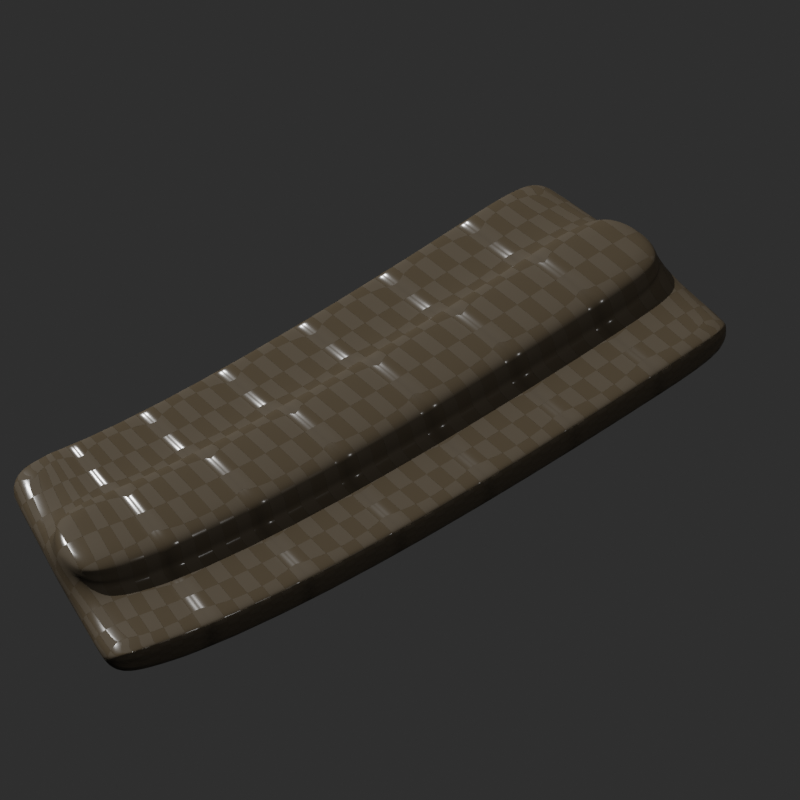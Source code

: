 # Source: bandoleer-item.blend  (saved by Blender 3.2.14; exported with 4.5.12 LTS)
import bpy
from mathutils import Matrix  # noqa: F401  (used for matrix-valued properties, if any)

bpy.ops.wm.read_factory_settings(use_empty=True)
scene = bpy.context.scene
scene.name = 'Scene'

# ---- collections
col_collection = bpy.data.collections.new('Collection'); scene.collection.children.link(col_collection)

# ---- images (referenced by path relative to the original .blend; pixels are not part of the script)
import os
ASSET_DIR = os.environ.get("B2B_ASSET_DIR", "")  # directory of the original .blend (textures are referenced by path, not embedded)
HERE = os.path.dirname(os.path.abspath(__file__))  # packed textures are extracted next to this script under _unpacked/

def load_image(name, relpath, width, height, colorspace="sRGB"):
    """Load a texture the original file referenced (path relative to the .blend, or extracted next to this script)."""
    p = next((c for c in (os.path.join(HERE, relpath), os.path.join(ASSET_DIR, relpath)) if relpath and os.path.exists(c)), "")
    if p:
        img = bpy.data.images.load(p, check_existing=True)
        img.name = name
    else:  # same state as the original file: an image datablock whose file is absent (Cycles renders it pink)
        img = bpy.data.images.new(name, width, height)
        img.source = "FILE"
        img.filepath = "//" + (relpath or name)
    img.colorspace_settings.name = colorspace
    return img
img_texturescom_ground_soil3_3x3_512_albedo_tif = load_image('TexturesCom_Ground_Soil3_3x3_512_albedo.tif', 'TexturesCom_Ground_Soil3_3x3_512_albedo.tif', 1024, 1024, 'sRGB')
img_texturescom_ground_soil3_3x3_512_normal_tif = load_image('TexturesCom_Ground_Soil3_3x3_512_normal.tif', 'TexturesCom_Ground_Soil3_3x3_512_normal.tif', 1024, 1024, 'sRGB')
img_texturescom_ground_soil3_3x3_512_height_tif = load_image('TexturesCom_Ground_Soil3_3x3_512_height.tif', 'TexturesCom_Ground_Soil3_3x3_512_height.tif', 1024, 1024, 'sRGB')
img_texturescom_ground_soil3_3x3_512_roughness_tif = load_image('TexturesCom_Ground_Soil3_3x3_512_roughness.tif', 'TexturesCom_Ground_Soil3_3x3_512_roughness.tif', 1024, 1024, 'sRGB')
img_texturescom_ground_soil3_3x3_512_ao_tif = load_image('TexturesCom_Ground_Soil3_3x3_512_ao.tif', 'TexturesCom_Ground_Soil3_3x3_512_ao.tif', 1024, 1024, 'sRGB')

# ---- materials (node trees are filled in below, after node groups)
mat_bullet = bpy.data.materials.new('bullet')
mat_bullet.use_transparent_shadow = False
mat_casing = bpy.data.materials.new('casing')
mat_casing.use_transparent_shadow = False
mat_cloth = bpy.data.materials.new('cloth')
mat_cloth.use_transparent_shadow = False
mat_ground = bpy.data.materials.new('ground')
mat_ground.surface_render_method = 'BLENDED'
mat_ground.blend_method = 'BLEND'
mat_ground.use_backface_culling = True
mat_ground.use_transparent_shadow = False
mat_material_001 = bpy.data.materials.new('Material.001')
mat_material_001.use_backface_culling = True
mat_earth = bpy.data.materials.new('earth')
mat_earth.use_transparent_shadow = False

# ---- node groups
ng_auto_smooth = bpy.data.node_groups.new('Auto Smooth', 'GeometryNodeTree')
_s = ng_auto_smooth.interface.new_socket(name='Geometry', in_out='OUTPUT', socket_type='NodeSocketGeometry')
_s = ng_auto_smooth.interface.new_socket(name='Geometry', in_out='INPUT', socket_type='NodeSocketGeometry')
_s = ng_auto_smooth.interface.new_socket(name='Angle', in_out='INPUT', socket_type='NodeSocketFloat')
_s.subtype = 'ANGLE'
_s.min_value = 0.0
_s.max_value = 3.142
ng_auto_smooth.is_modifier = True
_N = ng_auto_smooth.nodes; _L = ng_auto_smooth.links
n0 = _N.new('NodeGroupOutput'); n0.name = 'Group Output'; n0.location = (480, -100)
n1 = _N.new('NodeGroupInput'); n1.name = 'Group Input'; n1.location = (-420, -300)
n2 = _N.new('NodeGroupInput'); n2.name = 'Group Input.001'; n2.location = (-60, -100)
n3 = _N.new('GeometryNodeSetShadeSmooth'); n3.name = 'Set Shade Smooth'; n3.location = (120, -100)
n3.domain = 'EDGE'
n4 = _N.new('GeometryNodeSetShadeSmooth'); n4.name = 'Set Shade Smooth.001'; n4.location = (300, -100)
n5 = _N.new('GeometryNodeInputMeshEdgeAngle'); n5.name = 'Edge Angle'; n5.location = (-420, -220)
n6 = _N.new('GeometryNodeInputEdgeSmooth'); n6.name = 'Is Edge Smooth'; n6.location = (-60, -160)
n7 = _N.new('GeometryNodeInputShadeSmooth'); n7.name = 'Is Face Smooth'; n7.location = (-240, -340)
n8 = _N.new('FunctionNodeBooleanMath'); n8.name = 'Boolean Math'; n8.location = (-60, -220)
n9 = _N.new('FunctionNodeCompare'); n9.name = 'Compare'; n9.location = (-240, -180)
n9.operation = 'LESS_EQUAL'
_L.new(n5.outputs[0], n9.inputs[0])
_L.new(n4.outputs[0], n0.inputs[0])
_L.new(n1.outputs[1], n9.inputs[1])
_L.new(n9.outputs[0], n8.inputs[0])
_L.new(n7.outputs[0], n8.inputs[1])
_L.new(n2.outputs[0], n3.inputs[0])
_L.new(n6.outputs[0], n3.inputs[1])
_L.new(n3.outputs[0], n4.inputs[0])
_L.new(n8.outputs[0], n3.inputs[2])
n0.is_active_output = True

# ---- material node trees
mat_bullet.use_nodes = True; mat_bullet.node_tree.nodes.clear()
_N = mat_bullet.node_tree.nodes; _L = mat_bullet.node_tree.links
n0 = _N.new('ShaderNodeBsdfPrincipled'); n0.name = 'Principled BSDF'; n0.location = (10, 300)
n0.distribution = 'GGX'
n0.subsurface_method = 'RANDOM_WALK_SKIN'
n0.inputs[1].default_value = 1.0
n0.inputs[3].default_value = 1.45
n0.inputs[13].default_value = 0.5227
n0.inputs[27].default_value = (0.0, 0.0, 0.0, 1.0)
n0.inputs[28].default_value = 1.0
n1 = _N.new('ShaderNodeOutputMaterial'); n1.name = 'Material Output'; n1.location = (300, 300)
n2 = _N.new('ShaderNodeTexNoise'); n2.name = 'Noise Texture'; n2.location = (-498, 58)
n2.inputs[2].default_value = 4.5
n2.inputs[3].default_value = 2.4
n2.inputs[4].default_value = 0.8333
n2.inputs[8].default_value = 0.6
n3 = _N.new('ShaderNodeRGB'); n3.name = 'RGB'; n3.location = (-355, 286)
n3.outputs[0].default_value = (0.5, 0.4196, 0.06082, 1.0)
n4 = _N.new('ShaderNodeValToRGB'); n4.name = 'ColorRamp'; n4.location = (-328, 47)
while len(n4.color_ramp.elements) > 1: n4.color_ramp.elements.remove(n4.color_ramp.elements[-1])
n4.color_ramp.elements[0].position = 0.3955; n4.color_ramp.elements[0].color = (0.0, 0.0, 0.0, 1.0)
_e = n4.color_ramp.elements.new(1.0); _e.color = (1.0, 1.0, 1.0, 1.0)
_L.new(n0.outputs[0], n1.inputs[0])
_L.new(n2.outputs[0], n4.inputs[0])
_L.new(n4.outputs[0], n0.inputs[2])
_L.new(n3.outputs[0], n0.inputs[0])
n1.is_active_output = True
mat_casing.use_nodes = True; mat_casing.node_tree.nodes.clear()
_N = mat_casing.node_tree.nodes; _L = mat_casing.node_tree.links
n0 = _N.new('ShaderNodeOutputMaterial'); n0.name = 'Material Output.001'; n0.location = (257, 283)
n1 = _N.new('ShaderNodeTexNoise'); n1.name = 'Noise Texture'; n1.location = (-910, 58)
n1.inputs[2].default_value = 4.5
n1.inputs[3].default_value = 1.3
n1.inputs[4].default_value = 0.8333
n1.inputs[8].default_value = -0.4
n2 = _N.new('ShaderNodeBsdfPrincipled'); n2.name = 'Principled BSDF.001'; n2.location = (-33, 283)
n2.distribution = 'GGX'
n2.subsurface_method = 'RANDOM_WALK_SKIN'
n2.inputs[1].default_value = 1.0
n2.inputs[3].default_value = 1.45
n2.inputs[13].default_value = 0.5227
n2.inputs[27].default_value = (0.0, 0.0, 0.0, 1.0)
n2.inputs[28].default_value = 1.0
n3 = _N.new('ShaderNodeValToRGB'); n3.name = 'ColorRamp'; n3.location = (-463, 27)
while len(n3.color_ramp.elements) > 1: n3.color_ramp.elements.remove(n3.color_ramp.elements[-1])
n3.color_ramp.elements[0].position = 0.3136; n3.color_ramp.elements[0].color = (0.0, 0.0, 0.0, 1.0)
_e = n3.color_ramp.elements.new(1.0); _e.color = (1.0, 1.0, 1.0, 1.0)
n4 = _N.new('ShaderNodeRGB'); n4.name = 'RGB'; n4.location = (-398, 269)
n4.outputs[0].default_value = (0.02198, 0.01669, 0.01804, 1.0)
_L.new(n2.outputs[0], n0.inputs[0])
_L.new(n1.outputs[0], n3.inputs[0])
_L.new(n3.outputs[0], n2.inputs[2])
_L.new(n4.outputs[0], n2.inputs[0])
n0.is_active_output = True
mat_cloth.use_nodes = True; mat_cloth.node_tree.nodes.clear()
_N = mat_cloth.node_tree.nodes; _L = mat_cloth.node_tree.links
n0 = _N.new('ShaderNodeOutputMaterial'); n0.name = 'Material Output'; n0.location = (323, 300)
n1 = _N.new('ShaderNodeNewGeometry'); n1.name = 'Geometry'; n1.location = (-868, 140)
n2 = _N.new('ShaderNodeUVMap'); n2.name = 'UV Map'; n2.location = (-897, 223)
n3 = _N.new('ShaderNodeVectorMath'); n3.name = 'Vector Math'; n3.location = (-651, 155)
n3.operation = 'MULTIPLY'
n3.inputs[1].default_value = (89.6, 64.7, 210.9)
n4 = _N.new('ShaderNodeTexChecker'); n4.name = 'Checker Texture'; n4.location = (-460, 167)
n4.inputs[3].default_value = 0.4
n5 = _N.new('ShaderNodeValToRGB'); n5.name = 'ColorRamp'; n5.location = (-494, -62)
while len(n5.color_ramp.elements) > 1: n5.color_ramp.elements.remove(n5.color_ramp.elements[-1])
n5.color_ramp.elements[0].position = 0.0; n5.color_ramp.elements[0].color = (0.0, 0.0, 0.0, 1.0)
_e = n5.color_ramp.elements.new(1.0); _e.color = (1.0, 1.0, 1.0, 1.0)
n6 = _N.new('ShaderNodeDisplacement'); n6.name = 'Displacement'; n6.location = (-176, -171)
n6.inputs[1].default_value = 0.01
n7 = _N.new('ShaderNodeBsdfPrincipled'); n7.name = 'Principled BSDF'; n7.location = (33, 300)
n7.distribution = 'GGX'
n7.subsurface_method = 'RANDOM_WALK_SKIN'
n7.inputs[3].default_value = 1.45
n7.inputs[13].default_value = 0.09091
n7.inputs[27].default_value = (0.0, 0.0, 0.0, 1.0)
n7.inputs[28].default_value = 1.0
n8 = _N.new('ShaderNodeRGB'); n8.name = 'RGB'; n8.location = (-238, 310)
n8.outputs[0].default_value = (0.02198, 0.01687, 0.01079, 1.0)
_L.new(n7.outputs[0], n0.inputs[0])
_L.new(n3.outputs[0], n4.inputs[0])
_L.new(n2.outputs[0], n3.inputs[0])
_L.new(n4.outputs[0], n5.inputs[0])
_L.new(n5.outputs[0], n7.inputs[2])
_L.new(n5.outputs[0], n6.inputs[0])
_L.new(n6.outputs[0], n0.inputs[2])
_L.new(n8.outputs[0], n7.inputs[0])
n0.is_active_output = True
mat_ground.use_nodes = True; mat_ground.node_tree.nodes.clear()
_N = mat_ground.node_tree.nodes; _L = mat_ground.node_tree.links
n0 = _N.new('ShaderNodeOutputMaterial'); n0.name = 'Material Output'; n0.location = (300, 300)
n1 = _N.new('ShaderNodeMixShader'); n1.name = 'Mix Shader'; n1.location = (75, 239)
n2 = _N.new('ShaderNodeBsdfTransparent'); n2.name = 'Transparent BSDF'; n2.location = (-137, 13)
n3 = _N.new('ShaderNodeValToRGB'); n3.name = 'ColorRamp'; n3.location = (-420, 266)
while len(n3.color_ramp.elements) > 1: n3.color_ramp.elements.remove(n3.color_ramp.elements[-1])
n3.color_ramp.elements[0].position = 0.0; n3.color_ramp.elements[0].color = (0.0, 0.0, 0.0, 1.0)
_e = n3.color_ramp.elements.new(1.0); _e.color = (1.0, 1.0, 1.0, 1.0)
n4 = _N.new('ShaderNodeRGBToBW'); n4.name = 'RGB to BW'; n4.location = (-653, 138)
n5 = _N.new('ShaderNodeShaderToRGB'); n5.name = 'Shader to RGB'; n5.location = (-856, 93)
n6 = _N.new('ShaderNodeBsdfDiffuse'); n6.name = 'Diffuse BSDF'; n6.location = (-146, 155)
n6.inputs[0].default_value = (0.0, 0.0, 0.0, 1.0)
n7 = _N.new('ShaderNodeBsdfDiffuse'); n7.name = 'Diffuse BSDF.001'; n7.location = (-1111, 148)
_L.new(n1.outputs[0], n0.inputs[0])
_L.new(n2.outputs[0], n1.inputs[2])
_L.new(n6.outputs[0], n1.inputs[1])
_L.new(n3.outputs[0], n1.inputs[0])
_L.new(n4.outputs[0], n3.inputs[0])
_L.new(n5.outputs[0], n4.inputs[0])
_L.new(n7.outputs[0], n5.inputs[0])
n0.is_active_output = True
mat_material_001.use_nodes = True; mat_material_001.node_tree.nodes.clear()
_N = mat_material_001.node_tree.nodes; _L = mat_material_001.node_tree.links
n0 = _N.new('ShaderNodeOutputMaterial'); n0.name = 'Material Output'; n0.location = (300, 300)
n0.target = 'CYCLES'
n1 = _N.new('ShaderNodeBsdfTransparent'); n1.name = 'Transparent BSDF'; n1.location = (10, 300)
n1.inputs[0].default_value = (1.0, 1.0, 1.0, 0.0)
n2 = _N.new('ShaderNodeOutputMaterial'); n2.name = 'Material Output.001'; n2.location = (0, 0)
n2.target = 'EEVEE'
n3 = _N.new('ShaderNodeMixShader'); n3.name = 'Mix Shader'; n3.location = (0, 0)
n3.label = 'Disable Shadow'
n3.hide = True
n4 = _N.new('ShaderNodeLightPath'); n4.name = 'Light Path'; n4.location = (0, 0)
n4.hide = True
n5 = _N.new('ShaderNodeBsdfTransparent'); n5.name = 'Transparent BSDF.001'; n5.location = (0, 0)
n5.hide = True
_L.new(n1.outputs[0], n0.inputs[0])
_L.new(n1.outputs[0], n3.inputs[1])
_L.new(n3.outputs[0], n2.inputs[0])
_L.new(n4.outputs[1], n3.inputs[0])
_L.new(n5.outputs[0], n3.inputs[2])
n0.is_active_output = True
mat_earth.use_nodes = True; mat_earth.node_tree.nodes.clear()
_N = mat_earth.node_tree.nodes; _L = mat_earth.node_tree.links
n0 = _N.new('ShaderNodeBsdfPrincipled'); n0.name = 'Principled BSDF'; n0.location = (10, 300)
n0.distribution = 'GGX'
n0.subsurface_method = 'RANDOM_WALK_SKIN'
n0.inputs[3].default_value = 1.45
n0.inputs[27].default_value = (0.0, 0.0, 0.0, 1.0)
n0.inputs[28].default_value = 1.0
n1 = _N.new('ShaderNodeOutputMaterial'); n1.name = 'Material Output'; n1.location = (300, 300)
n2 = _N.new('ShaderNodeTexImage'); n2.name = 'Image Texture'; n2.location = (-797, 225)
n2.image = img_texturescom_ground_soil3_3x3_512_albedo_tif
n3 = _N.new('ShaderNodeTexImage'); n3.name = 'Image Texture.001'; n3.location = (-474, -283)
n3.image = img_texturescom_ground_soil3_3x3_512_normal_tif
n4 = _N.new('ShaderNodeTexImage'); n4.name = 'Image Texture.002'; n4.location = (-451, 33)
n4.image = img_texturescom_ground_soil3_3x3_512_height_tif
n5 = _N.new('ShaderNodeDisplacement'); n5.name = 'Displacement'; n5.location = (-160, 75)
n5.inputs[2].default_value = 1.0
n6 = _N.new('ShaderNodeTexImage'); n6.name = 'Image Texture.003'; n6.location = (-408, 136)
n6.image = img_texturescom_ground_soil3_3x3_512_roughness_tif
n7 = _N.new('ShaderNodeTexImage'); n7.name = 'Image Texture.004'; n7.location = (-822, -79)
n7.image = img_texturescom_ground_soil3_3x3_512_ao_tif
_L.new(n0.outputs[0], n1.inputs[0])
_L.new(n2.outputs[0], n0.inputs[0])
_L.new(n3.outputs[0], n0.inputs[5])
_L.new(n4.outputs[0], n5.inputs[0])
_L.new(n5.outputs[0], n1.inputs[2])
_L.new(n6.outputs[0], n0.inputs[2])
n1.is_active_output = True

# ---- world
world_world = bpy.data.worlds.new('World'); scene.world = world_world
world_world.use_nodes = True; world_world.node_tree.nodes.clear()
_N = world_world.node_tree.nodes; _L = world_world.node_tree.links
n0 = _N.new('ShaderNodeOutputWorld'); n0.name = 'World Output'; n0.location = (300, 300)
n1 = _N.new('ShaderNodeBackground'); n1.name = 'Background'; n1.location = (10, 300)
n1.inputs[0].default_value = (0.05088, 0.05088, 0.05088, 1.0)
_L.new(n1.outputs[0], n0.inputs[0])
n0.is_active_output = True
world_world.color = (0.05088, 0.05088, 0.05088)
world_world.use_sun_shadow = False
world_world.sun_shadow_jitter_overblur = 0.0

# ---- cameras
cam_camera = bpy.data.cameras.new('Camera')
cam_camera.type = 'ORTHO'
cam_camera.clip_end = 100.0
cam_camera.ortho_scale = 0.13

# ---- lights
light_light = bpy.data.lights.new('Light', 'POINT')
light_light.transmission_factor = 0.0
light_light.energy = 1000.0
light_light.shadow_soft_size = 0.1
light_light.shadow_maximum_resolution = 0.006
light_light.use_absolute_resolution = True
light_sun = bpy.data.lights.new('Sun', 'SUN')
light_sun.transmission_factor = 0.0
light_sun.angle = 0.0
light_sun.shadow_soft_size = 0.125

# ---- meshes
me_cylinder = bpy.data.meshes.new('Cylinder')
me_cylinder.from_pydata([(-0.002469, 0.005962, 0.01893), (0.001311, 0.001311, 0.03651), (-0.004563, 0.004563, 0.01893), (0.002092, 0.002092, 0.03384), (-0.005962, 0.00247, 0.01893), (0.002709, 0.002709, 0.03081), (-0.006453, -4.501e-12, 0.01893), (0.003087, 0.003087, 0.02779), (-0.005962, -0.002469, 0.01893), (0.004033, 0.00167, 0.02779), (-0.004563, -0.004563, 0.01893), (0.003539, 0.001466, 0.03081), (-0.002469, -0.005962, 0.01893), (0.002733, 0.001132, 0.03384), (-3.779e-10, -0.006453, 0.01893), (0.001713, 0.0007096, 0.03651), (0.002469, -0.005962, 0.01893), (-0.0007096, -0.001713, 0.03651), (0.004563, -0.004563, 0.01893), (-0.001132, -0.002733, 0.03384), (0.005962, -0.002469, 0.01893), (-0.001466, -0.003539, 0.03081), (0.006453, -3.635e-10, 0.01893), (-0.00167, -0.004033, 0.02779), (0.005962, 0.002469, 0.01893), (-0.003087, -0.003087, 0.02779), (0.004563, 0.004563, 0.01893), (-0.002709, -0.002709, 0.03081), (0.002469, 0.005962, 0.01893), (-0.002092, -0.002092, 0.03384), (1.862e-10, 0.006453, 0.01893), (-0.001311, -0.001311, 0.03651), (1.455e-10, 0.00762, 0.001219), (0.002916, 0.00704, 0.001219), (0.005388, 0.005388, 0.001219), (0.00704, 0.002916, 0.001219), (0.00762, -4.204e-10, 0.001219), (0.00704, -0.002916, 0.001219), (0.005388, -0.005388, 0.001219), (0.002916, -0.00704, 0.001219), (-5.206e-10, -0.00762, 0.001219), (-0.002916, -0.00704, 0.001219), (-0.005388, -0.005388, 0.001219), (-0.00704, -0.002916, 0.001219), (-0.00762, 3.556e-12, 0.001219), (-0.00704, 0.002916, 0.001219), (-0.005388, 0.005388, 0.001219), (-0.002916, 0.00704, 0.001219), (1.455e-10, 0.00762, 0.002753), (0.002916, 0.00704, 0.002753), (0.005388, 0.005388, 0.002753), (0.00704, 0.002916, 0.002753), (0.00762, -4.204e-10, 0.002753), (0.00704, -0.002916, 0.002753), (0.005388, -0.005388, 0.002753), (0.002916, -0.00704, 0.002753), (-5.206e-10, -0.00762, 0.002753), (-0.002916, -0.00704, 0.002753), (-0.005388, -0.005388, 0.002753), (-0.00704, -0.002916, 0.002753), (-0.00762, 3.556e-12, 0.002753), (-0.00704, 0.002916, 0.002753), (-0.005388, 0.005388, 0.002753), (-0.002916, 0.00704, 0.002753), (0.002667, 0.006438, 0.002688), (0.002667, 0.006438, 0.001284), (0.004927, 0.004927, 0.002688), (0.004927, 0.004927, 0.001284), (0.006438, 0.002667, 0.002688), (0.006438, 0.002667, 0.001284), (0.006968, -3.994e-10, 0.002688), (0.006968, -3.994e-10, 0.001284), (0.006438, -0.002667, 0.002688), (0.006438, -0.002667, 0.001284), (0.004927, -0.004927, 0.002688), (0.004927, -0.004927, 0.001284), (0.002667, -0.006438, 0.002688), (0.002667, -0.006438, 0.001284), (-4.363e-10, -0.006968, 0.002688), (-4.363e-10, -0.006968, 0.001284), (-0.002667, -0.006438, 0.002688), (-0.002667, -0.006438, 0.001284), (-0.004927, -0.004927, 0.002688), (-0.004927, -0.004927, 0.001284), (-0.006438, -0.002667, 0.002688), (-0.006438, -0.002667, 0.001284), (-0.006968, -1.169e-11, 0.002688), (-0.006968, -1.169e-11, 0.001284), (-0.006438, 0.002667, 0.002688), (-0.006438, 0.002667, 0.001284), (-0.004927, 0.004927, 0.002688), (-0.004927, 0.004927, 0.001284), (-0.002667, 0.006438, 0.002688), (-0.002667, 0.006438, 0.001284), (1.729e-10, 0.006968, 0.001284), (1.729e-10, 0.006968, 0.002688), (1.019e-10, 0.007237, -1.863e-09), (1.455e-10, 0.00762, 0.0003757), (0.002769, 0.006686, -1.863e-09), (0.002916, 0.00704, 0.0003757), (0.005117, 0.005117, -1.863e-09), (0.005388, 0.005388, 0.0003757), (0.006686, 0.002769, -1.863e-09), (0.00704, 0.002916, 0.0003757), (0.007237, -4.22e-10, -1.863e-09), (0.00762, -4.204e-10, 0.0003757), (0.006686, -0.002769, -1.863e-09), (0.00704, -0.002916, 0.0003757), (0.005117, -0.005117, -1.863e-09), (0.005388, -0.005388, 0.0003757), (0.002769, -0.006686, -1.863e-09), (0.002916, -0.00704, 0.0003757), (-4.802e-10, -0.007237, -1.863e-09), (-5.206e-10, -0.00762, 0.0003757), (-0.002769, -0.006686, -1.863e-09), (-0.002916, -0.00704, 0.0003757), (-0.005117, -0.005117, -1.863e-09), (-0.005388, -0.005388, 0.0003757), (-0.006686, -0.002769, -1.863e-09), (-0.00704, -0.002916, 0.0003757), (-0.007237, -2.183e-11, -1.863e-09), (-0.00762, 3.556e-12, 0.0003757), (-0.006686, 0.002769, -1.863e-09), (-0.00704, 0.002916, 0.0003757), (-0.005117, 0.005117, -1.863e-09), (-0.005388, 0.005388, 0.0003757), (-0.002769, 0.006686, -1.863e-09), (-0.002916, 0.00704, 0.0003757), (2.56e-10, 0.005796, 0.02023), (-0.002218, 0.005354, 0.02023), (-0.004098, 0.004098, 0.02023), (-0.005354, 0.002218, 0.02023), (-0.005796, -2.266e-11, 0.02023), (-0.005354, -0.002218, 0.02023), (-0.004098, -0.004098, 0.02023), (-0.002218, -0.005354, 0.02023), (-2.507e-10, -0.005796, 0.02023), (0.002218, -0.005354, 0.02023), (0.004098, -0.004098, 0.02023), (0.005354, -0.002218, 0.02023), (0.005796, -3.451e-10, 0.02023), (0.005354, 0.002218, 0.02023), (0.004098, 0.004098, 0.02023), (0.002218, 0.005354, 0.02023), (2.459e-10, 0.005375, 0.0235), (-0.002057, 0.004966, 0.0235), (-0.003801, 0.003801, 0.0235), (-0.004966, 0.002057, 0.0235), (-0.005375, -1.558e-11, 0.0235), (-0.004966, -0.002057, 0.0235), (-0.003801, -0.003801, 0.0235), (-0.002057, -0.004966, 0.0235), (-2.24e-10, -0.005375, 0.0235), (0.002057, -0.004966, 0.0235), (0.003801, -0.003801, 0.0235), (0.004966, -0.002057, 0.0235), (0.005375, -3.146e-10, 0.0235), (0.004966, 0.002057, 0.0235), (0.003801, 0.003801, 0.0235), (0.002057, 0.004966, 0.0235), (2.495e-10, 0.005058, 0.0235), (-0.001936, 0.004673, 0.0235), (-0.003577, 0.003577, 0.0235), (-0.004673, 0.001936, 0.0235), (-0.005058, -1.939e-11, 0.0235), (-0.004673, -0.001936, 0.0235), (-0.003577, -0.003577, 0.0235), (-0.001936, -0.004673, 0.0235), (-1.927e-10, -0.005058, 0.0235), (0.001936, -0.004673, 0.0235), (0.003577, -0.003577, 0.0235), (0.004673, -0.001936, 0.0235), (0.005058, -3.008e-10, 0.0235), (0.004673, 0.001936, 0.0235), (0.003577, 0.003577, 0.0235), (0.001936, 0.004673, 0.0235), (1.365e-10, 0.0007255, 0.039), (-0.0002776, 0.0006703, 0.039), (-0.000513, 0.000513, 0.039), (-0.0006703, 0.0002776, 0.039), (-0.0007255, -1.506e-10, 0.039), (-0.0006703, -0.0002776, 0.039), (-0.000513, -0.000513, 0.039), (-0.0002776, -0.0006703, 0.039), (7.305e-11, -0.0007255, 0.039), (0.0002776, -0.0006703, 0.039), (0.000513, -0.000513, 0.039), (0.0006703, -0.0002776, 0.039), (0.0007255, -1.91e-10, 0.039), (0.0006703, 0.0002776, 0.039), (0.000513, 0.000513, 0.039), (0.0002776, 0.0006703, 0.039), (-0.001713, -0.0007096, 0.03651), (-0.002733, -0.001132, 0.03384), (-0.003539, -0.001466, 0.03081), (-0.004033, -0.00167, 0.02779), (0.001854, -2.279e-10, 0.03651), (0.002958, -2.623e-10, 0.03384), (0.003831, -2.857e-10, 0.03081), (0.004365, -3.022e-10, 0.02779), (-0.001854, -1.248e-10, 0.03651), (-0.002958, -9.774e-11, 0.03384), (-0.003831, -7.258e-11, 0.03081), (-0.004365, -5.932e-11, 0.02779), (0.0007096, 0.001713, 0.03651), (0.001132, 0.002733, 0.03384), (0.001466, 0.003539, 0.03081), (0.00167, 0.004033, 0.02779), (2.129e-10, 0.004365, 0.02779), (1.899e-10, 0.003831, 0.03081), (1.637e-10, 0.002958, 0.03384), (1.48e-10, 0.001854, 0.03651), (0.001713, -0.0007096, 0.03651), (0.002733, -0.001132, 0.03384), (0.003539, -0.001466, 0.03081), (0.004033, -0.00167, 0.02779), (-0.001713, 0.0007096, 0.03651), (-0.002733, 0.001132, 0.03384), (-0.003539, 0.001466, 0.03081), (-0.004033, 0.00167, 0.02779), (0.001311, -0.001311, 0.03651), (0.002092, -0.002092, 0.03384), (0.002709, -0.002709, 0.03081), (0.003087, -0.003087, 0.02779), (-0.001311, 0.001311, 0.03651), (-0.002092, 0.002092, 0.03384), (-0.002709, 0.002709, 0.03081), (-0.003087, 0.003087, 0.02779), (0.0007096, -0.001713, 0.03651), (0.001132, -0.002733, 0.03384), (0.001466, -0.003539, 0.03081), (0.00167, -0.004033, 0.02779), (-0.0007096, 0.001713, 0.03651), (-0.001132, 0.002733, 0.03384), (-0.001466, 0.003539, 0.03081), (-0.00167, 0.004033, 0.02779), (-1.412e-11, -0.001854, 0.03651), (-9.492e-11, -0.002958, 0.03384), (-1.449e-10, -0.003831, 0.03081), (-1.687e-10, -0.004365, 0.02779), (0.007192, -1.46e-10, 0.01642), (0.005252, -2.457e-10, 0.02534), (0.003983, -0.001294, 0.02531), (0.007564, -1.021e-10, 0.007564), (0.007613, -1.848e-10, 0.01092), (0.00684, 0.002222, 0.01642), (0.004995, 0.001623, 0.02534), (0.003388, -0.002462, 0.02531), (0.007193, 0.002337, 0.007564), (0.00724, 0.002353, 0.01092), (0.005818, 0.004227, 0.01642), (0.004249, 0.003087, 0.02534), (0.002462, -0.003388, 0.02531), (0.006119, 0.004446, 0.007564), (0.006159, 0.004475, 0.01092), (0.004227, 0.005818, 0.01642), (0.003087, 0.004249, 0.02534), (0.001294, -0.003983, 0.02531), (0.004446, 0.006119, 0.007564), (0.004475, 0.006159, 0.01092), (0.002222, 0.00684, 0.01642), (0.001623, 0.004995, 0.02534), (-3.284e-10, -0.004188, 0.02531), (0.002337, 0.007193, 0.007564), (0.002353, 0.00724, 0.01092), (1.291e-10, 0.007192, 0.01642), (-1.595e-10, 0.005252, 0.02534), (-0.001294, -0.003983, 0.02531), (3.924e-10, 0.007564, 0.007564), (2.451e-10, 0.007613, 0.01092), (-0.002222, 0.00684, 0.01642), (-0.001623, 0.004995, 0.02534), (-0.002462, -0.003388, 0.02531), (-0.002337, 0.007193, 0.007564), (-0.002353, 0.00724, 0.01092), (-0.004227, 0.005818, 0.01642), (-0.003087, 0.004249, 0.02534), (-0.003388, -0.002462, 0.02531), (-0.004446, 0.006119, 0.007564), (-0.004475, 0.006159, 0.01092), (-0.005818, 0.004227, 0.01642), (-0.004249, 0.003087, 0.02534), (-0.003983, -0.001294, 0.02531), (-0.006119, 0.004446, 0.007564), (-0.006159, 0.004475, 0.01092), (-0.00684, 0.002222, 0.01642), (-0.004995, 0.001623, 0.02534), (-0.004188, 7.79e-11, 0.02531), (-0.007193, 0.002337, 0.007564), (-0.00724, 0.002353, 0.01092), (-0.007192, 4.827e-10, 0.01642), (-0.005252, 2.135e-10, 0.02534), (-0.003983, 0.001294, 0.02531), (0.00642, -0.002086, 0.007564), (0.005461, -0.003968, 0.007564), (-0.007564, 5.592e-10, 0.007564), (-0.007613, 4.807e-10, 0.01092), (-0.00684, -0.002222, 0.01642), (-0.004995, -0.001623, 0.02534), (-0.003388, 0.002462, 0.02531), (0.003968, -0.005461, 0.007564), (0.002086, -0.00642, 0.007564), (-0.007193, -0.002337, 0.007564), (-0.00724, -0.002353, 0.01092), (-0.005818, -0.004227, 0.01642), (-0.004249, -0.003087, 0.02534), (-0.002462, 0.003388, 0.02531), (2.926e-10, -0.00675, 0.007564), (-0.002086, -0.00642, 0.007564), (-0.006119, -0.004446, 0.007564), (-0.006159, -0.004475, 0.01092), (-0.004227, -0.005818, 0.01642), (-0.003087, -0.004249, 0.02534), (-0.001294, 0.003983, 0.02531), (-0.003968, -0.005461, 0.007564), (-0.005461, -0.003968, 0.007564), (-0.004446, -0.006119, 0.007564), (-0.004475, -0.006159, 0.01092), (-0.002222, -0.00684, 0.01642), (-0.001623, -0.004995, 0.02534), (-3.284e-10, 0.004188, 0.02531), (-0.00642, -0.002086, 0.007564), (-0.00675, 4.221e-10, 0.007564), (-0.002337, -0.007193, 0.007564), (-0.002353, -0.00724, 0.01092), (1.291e-10, -0.007192, 0.01642), (-1.595e-10, -0.005252, 0.02534), (0.001294, 0.003983, 0.02531), (-0.00642, 0.002086, 0.007564), (-0.005461, 0.003968, 0.007564), (3.924e-10, -0.007564, 0.007564), (2.451e-10, -0.007613, 0.01092), (0.002222, -0.00684, 0.01642), (0.001623, -0.004995, 0.02534), (0.002462, 0.003388, 0.02531), (-0.003968, 0.005461, 0.007564), (-0.002086, 0.00642, 0.007564), (0.002337, -0.007193, 0.007564), (0.002353, -0.00724, 0.01092), (0.004227, -0.005818, 0.01642), (0.003087, -0.004249, 0.02534), (0.003388, 0.002462, 0.02531), (2.926e-10, 0.00675, 0.007564), (0.002086, 0.00642, 0.007564), (0.004446, -0.006119, 0.007564), (0.004475, -0.006159, 0.01092), (0.005818, -0.004227, 0.01642), (0.004249, -0.003087, 0.02534), (0.003983, 0.001294, 0.02531), (0.003968, 0.005461, 0.007564), (0.005461, 0.003968, 0.007564), (0.006119, -0.004446, 0.007564), (0.006159, -0.004475, 0.01092), (0.00684, -0.002222, 0.01642), (0.004995, -0.001623, 0.02534), (0.004188, -2.882e-10, 0.02531), (0.00642, 0.002086, 0.007564), (0.00675, -1.68e-10, 0.007564), (0.007193, -0.002337, 0.007564), (0.00724, -0.002353, 0.01092), (0.00672, -1.719e-10, 0.01915), (0.005961, -2.104e-10, 0.02068), (0.006391, 0.002077, 0.01915), (0.005669, 0.001842, 0.02068), (0.005437, 0.00395, 0.01915), (0.004822, 0.003504, 0.02068), (0.00395, 0.005437, 0.01915), (0.003504, 0.004822, 0.02068), (0.002077, 0.006391, 0.01915), (0.001842, 0.005669, 0.02068), (5.97e-11, 0.00672, 0.01915), (-5.425e-11, 0.005961, 0.02068), (-0.002077, 0.006391, 0.01915), (-0.001842, 0.005669, 0.02068), (-0.00395, 0.005437, 0.01915), (-0.003504, 0.004822, 0.02068), (-0.005437, 0.00395, 0.01915), (-0.004822, 0.003504, 0.02068), (-0.006391, 0.002077, 0.01915), (-0.005669, 0.001842, 0.02068), (-0.00672, 4.156e-10, 0.01915), (-0.005961, 3.107e-10, 0.02068), (-0.006391, -0.002077, 0.01915), (-0.005669, -0.001842, 0.02068), (-0.005437, -0.00395, 0.01915), (-0.004822, -0.003504, 0.02068), (-0.00395, -0.005437, 0.01915), (-0.003504, -0.004822, 0.02068), (-0.002077, -0.006391, 0.01915), (-0.001842, -0.005669, 0.02068), (5.97e-11, -0.00672, 0.01915), (-5.425e-11, -0.005961, 0.02068), (0.002077, -0.006391, 0.01915), (0.001842, -0.005669, 0.02068), (0.00395, -0.005437, 0.01915), (0.003504, -0.004822, 0.02068), (0.005437, -0.00395, 0.01915), (0.004822, -0.003504, 0.02068), (0.006391, -0.002077, 0.01915), (0.005669, -0.001842, 0.02068)], [], [(159, 144, 160, 175), (152, 153, 169, 168), (145, 146, 162, 161), (153, 154, 170, 169), (146, 147, 163, 162), (154, 155, 171, 170), (147, 148, 164, 163), (155, 156, 172, 171), (148, 149, 165, 164), (156, 157, 173, 172), (149, 150, 166, 165), (157, 158, 174, 173), (150, 151, 167, 166), (158, 159, 175, 174), (174, 175, 207, 7), (151, 152, 168, 167), (144, 145, 161, 160), (127, 47, 32, 97), (99, 33, 34, 101), (63, 0, 30, 48), (125, 46, 47, 127), (123, 45, 46, 125), (121, 44, 45, 123), (119, 43, 44, 121), (117, 42, 43, 119), (115, 41, 42, 117), (113, 40, 41, 115), (111, 39, 40, 113), (109, 38, 39, 111), (107, 37, 38, 109), (105, 36, 37, 107), (103, 35, 36, 105), (101, 34, 35, 103), (96, 98, 100, 102, 104, 106, 108, 110, 112, 114, 116, 118, 120, 122, 124, 126), (50, 51, 68, 66), (44, 43, 85, 87), (51, 52, 70, 68), (45, 44, 87, 89), (52, 53, 72, 70), (46, 45, 89, 91), (53, 54, 74, 72), (33, 32, 94, 65), (47, 46, 91, 93), (54, 55, 76, 74), (34, 33, 65, 67), (32, 47, 93, 94), (55, 56, 78, 76), (35, 34, 67, 69), (56, 57, 80, 78), (36, 35, 69, 71), (93, 92, 95, 94), (91, 90, 92, 93), (89, 88, 90, 91), (87, 86, 88, 89), (85, 84, 86, 87), (83, 82, 84, 85), (81, 80, 82, 83), (79, 78, 80, 81), (77, 76, 78, 79), (75, 74, 76, 77), (73, 72, 74, 75), (71, 70, 72, 73), (69, 68, 70, 71), (67, 66, 68, 69), (65, 64, 66, 67), (94, 95, 64, 65), (43, 42, 83, 85), (63, 48, 95, 92), (49, 50, 66, 64), (42, 41, 81, 83), (62, 63, 92, 90), (48, 49, 64, 95), (41, 40, 79, 81), (61, 62, 90, 88), (40, 39, 77, 79), (60, 61, 88, 86), (39, 38, 75, 77), (59, 60, 86, 84), (38, 37, 73, 75), (58, 59, 84, 82), (37, 36, 71, 73), (57, 58, 82, 80), (97, 99, 98, 96), (99, 101, 100, 98), (101, 103, 102, 100), (103, 105, 104, 102), (105, 107, 106, 104), (107, 109, 108, 106), (109, 111, 110, 108), (111, 113, 112, 110), (113, 115, 114, 112), (115, 117, 116, 114), (117, 119, 118, 116), (119, 121, 120, 118), (121, 123, 122, 120), (123, 125, 124, 122), (125, 127, 126, 124), (127, 97, 96, 126), (97, 32, 33, 99), (62, 2, 0, 63), (61, 4, 2, 62), (60, 6, 4, 61), (59, 8, 6, 60), (58, 10, 8, 59), (57, 12, 10, 58), (56, 14, 12, 57), (55, 16, 14, 56), (54, 18, 16, 55), (53, 20, 18, 54), (52, 22, 20, 53), (51, 24, 22, 52), (50, 26, 24, 51), (49, 28, 26, 50), (48, 30, 28, 49), (0, 129, 128, 30), (2, 130, 129, 0), (4, 131, 130, 2), (6, 132, 131, 4), (8, 133, 132, 6), (10, 134, 133, 8), (12, 135, 134, 10), (14, 136, 135, 12), (16, 137, 136, 14), (18, 138, 137, 16), (20, 139, 138, 18), (22, 140, 139, 20), (24, 141, 140, 22), (26, 142, 141, 24), (28, 143, 142, 26), (30, 128, 143, 28), (129, 145, 144, 128), (130, 146, 145, 129), (131, 147, 146, 130), (132, 148, 147, 131), (133, 149, 148, 132), (134, 150, 149, 133), (135, 151, 150, 134), (136, 152, 151, 135), (137, 153, 152, 136), (138, 154, 153, 137), (139, 155, 154, 138), (140, 156, 155, 139), (141, 157, 156, 140), (142, 158, 157, 141), (143, 159, 158, 142), (128, 144, 159, 143), (31, 17, 183, 182), (15, 1, 190, 189), (192, 31, 182, 181), (196, 15, 189, 188), (200, 192, 181, 180), (204, 211, 176, 191), (212, 196, 188, 187), (216, 200, 180, 179), (220, 212, 187, 186), (224, 216, 179, 178), (228, 220, 186, 185), (232, 224, 178, 177), (236, 228, 185, 184), (211, 232, 177, 176), (17, 236, 184, 183), (1, 204, 191, 190), (176, 177, 178, 179, 180, 181, 182, 183, 184, 185, 186, 187, 188, 189, 190, 191), (7, 207, 206, 5), (5, 206, 205, 3), (3, 205, 204, 1), (167, 168, 239, 23), (23, 239, 238, 21), (21, 238, 237, 19), (19, 237, 236, 17), (160, 161, 235, 208), (208, 235, 234, 209), (209, 234, 233, 210), (210, 233, 232, 211), (168, 169, 231, 239), (239, 231, 230, 238), (238, 230, 229, 237), (237, 229, 228, 236), (161, 162, 227, 235), (235, 227, 226, 234), (234, 226, 225, 233), (233, 225, 224, 232), (169, 170, 223, 231), (231, 223, 222, 230), (230, 222, 221, 229), (229, 221, 220, 228), (162, 163, 219, 227), (227, 219, 218, 226), (226, 218, 217, 225), (225, 217, 216, 224), (170, 171, 215, 223), (223, 215, 214, 222), (222, 214, 213, 221), (221, 213, 212, 220), (163, 164, 203, 219), (219, 203, 202, 218), (218, 202, 201, 217), (217, 201, 200, 216), (171, 172, 199, 215), (215, 199, 198, 214), (214, 198, 197, 213), (213, 197, 196, 212), (175, 160, 208, 207), (207, 208, 209, 206), (206, 209, 210, 205), (205, 210, 211, 204), (164, 165, 195, 203), (203, 195, 194, 202), (202, 194, 193, 201), (201, 193, 192, 200), (172, 173, 9, 199), (199, 9, 11, 198), (198, 11, 13, 197), (197, 13, 15, 196), (165, 166, 25, 195), (195, 25, 27, 194), (194, 27, 29, 193), (193, 29, 31, 192), (173, 174, 7, 9), (9, 7, 5, 11), (11, 5, 3, 13), (13, 3, 1, 15), (166, 167, 23, 25), (25, 23, 21, 27), (27, 21, 19, 29), (29, 19, 17, 31), (361, 363, 246, 241), (354, 241, 355, 242), (273, 268, 342, 336), (243, 248, 249, 244), (244, 249, 245, 240), (363, 365, 251, 246), (271, 276, 306, 313), (330, 323, 308, 307), (248, 253, 254, 249), (249, 254, 250, 245), (365, 367, 256, 251), (347, 354, 242, 247), (263, 258, 349, 343), (253, 258, 259, 254), (254, 259, 255, 250), (367, 369, 261, 256), (312, 319, 267, 272), (316, 309, 315, 314), (258, 263, 264, 259), (259, 264, 260, 255), (369, 371, 266, 261), (246, 251, 341, 348), (302, 295, 322, 321), (263, 268, 269, 264), (264, 269, 265, 260), (371, 373, 271, 266), (281, 286, 292, 299), (243, 358, 293, 357), (268, 273, 274, 269), (269, 274, 270, 265), (373, 375, 276, 271), (256, 261, 327, 334), (253, 248, 356, 350), (273, 278, 279, 274), (274, 279, 275, 270), (375, 377, 281, 276), (326, 333, 257, 262), (288, 283, 329, 328), (278, 283, 284, 279), (279, 284, 280, 275), (377, 379, 286, 281), (291, 298, 282, 287), (351, 344, 300, 294), (283, 288, 289, 284), (284, 289, 285, 280), (379, 381, 291, 286), (266, 271, 313, 320), (278, 273, 336, 335), (288, 295, 296, 289), (289, 296, 290, 285), (381, 383, 298, 291), (340, 347, 247, 252), (337, 330, 307, 301), (295, 302, 303, 296), (296, 303, 297, 290), (383, 385, 305, 298), (305, 312, 272, 277), (268, 263, 343, 342), (302, 309, 310, 303), (303, 310, 304, 297), (385, 387, 312, 305), (241, 246, 348, 355), (323, 316, 314, 308), (309, 316, 317, 310), (310, 317, 311, 304), (387, 389, 319, 312), (276, 281, 299, 306), (309, 302, 321, 315), (316, 323, 324, 317), (317, 324, 318, 311), (389, 391, 326, 319), (251, 256, 334, 341), (258, 253, 350, 349), (323, 330, 331, 324), (324, 331, 325, 318), (391, 393, 333, 326), (319, 326, 262, 267), (295, 288, 328, 322), (330, 337, 338, 331), (331, 338, 332, 325), (393, 395, 340, 333), (286, 291, 287, 292), (248, 243, 357, 356), (337, 344, 345, 338), (338, 345, 339, 332), (395, 397, 347, 340), (261, 266, 320, 327), (358, 351, 294, 293), (344, 351, 352, 345), (345, 352, 346, 339), (397, 399, 354, 347), (333, 340, 252, 257), (283, 278, 335, 329), (351, 358, 359, 352), (352, 359, 353, 346), (399, 361, 241, 354), (298, 305, 277, 282), (344, 337, 301, 300), (358, 243, 244, 359), (359, 244, 240, 353), (353, 240, 360, 398), (398, 360, 361, 399), (346, 353, 398, 396), (396, 398, 399, 397), (339, 346, 396, 394), (394, 396, 397, 395), (332, 339, 394, 392), (392, 394, 395, 393), (325, 332, 392, 390), (390, 392, 393, 391), (318, 325, 390, 388), (388, 390, 391, 389), (311, 318, 388, 386), (386, 388, 389, 387), (304, 311, 386, 384), (384, 386, 387, 385), (297, 304, 384, 382), (382, 384, 385, 383), (290, 297, 382, 380), (380, 382, 383, 381), (285, 290, 380, 378), (378, 380, 381, 379), (280, 285, 378, 376), (376, 378, 379, 377), (275, 280, 376, 374), (374, 376, 377, 375), (270, 275, 374, 372), (372, 374, 375, 373), (265, 270, 372, 370), (370, 372, 373, 371), (260, 265, 370, 368), (368, 370, 371, 369), (255, 260, 368, 366), (366, 368, 369, 367), (250, 255, 366, 364), (364, 366, 367, 365), (245, 250, 364, 362), (362, 364, 365, 363), (240, 245, 362, 360), (360, 362, 363, 361)])
me_cylinder.polygons.foreach_set('use_smooth', [True] * 366)
me_cylinder.polygons.foreach_set('material_index', [1, 1, 1, 1, 1, 1, 1, 1, 1, 1, 1, 1, 1, 1, 0, 1, 1, 1, 1, 1, 1, 1, 1, 1, 1, 1, 1, 1, 1, 1, 1, 1, 1, 1, 1, 1, 1, 1, 1, 1, 1, 1, 1, 1, 1, 1, 1, 1, 1, 1, 1, 1, 1, 1, 1, 1, 1, 1, 1, 1, 1, 1, 1, 1, 1, 1, 1, 1, 1, 1, 1, 1, 1, 1, 1, 1, 1, 1, 1, 1, 1, 1, 1, 1, 1, 1, 1, 1, 1, 1, 1, 1, 1, 1, 1, 1, 1, 1, 1, 1, 1, 1, 1, 1, 1, 1, 1, 1, 1, 1, 1, 1, 1, 1, 1, 1, 1, 1, 1, 1, 1, 1, 1, 1, 1, 1, 1, 1, 1, 1, 1, 1, 1, 1, 1, 1, 1, 1, 1, 1, 1, 1, 1, 1, 1, 1, 0, 0, 0, 0, 0, 0, 0, 0, 0, 0, 0, 0, 0, 0, 0, 0, 0, 0, 0, 0, 0, 0, 0, 0, 0, 0, 0, 0, 0, 0, 0, 0, 0, 0, 0, 0, 0, 0, 0, 0, 0, 0, 0, 0, 0, 0, 0, 0, 0, 0, 0, 0, 0, 0, 0, 0, 0, 0, 0, 0, 0, 0, 0, 0, 0, 0, 0, 0, 0, 0, 0, 0, 0, 0, 0, 0, 0, 0, 0, 0, 2, 2, 2, 2, 2, 2, 2, 2, 2, 2, 2, 2, 2, 2, 2, 2, 2, 2, 2, 2, 2, 2, 2, 2, 2, 2, 2, 2, 2, 2, 2, 2, 2, 2, 2, 2, 2, 2, 2, 2, 2, 2, 2, 2, 2, 2, 2, 2, 2, 2, 2, 2, 2, 2, 2, 2, 2, 2, 2, 2, 2, 2, 2, 2, 2, 2, 2, 2, 2, 2, 2, 2, 2, 2, 2, 2, 2, 2, 2, 2, 2, 2, 2, 2, 2, 2, 2, 2, 2, 2, 2, 2, 2, 2, 2, 2, 2, 2, 2, 2, 2, 2, 2, 2, 2, 2, 2, 2, 2, 2, 2, 2, 2, 2, 2, 2, 2, 2, 2, 2, 2, 2, 2, 2, 2, 2, 2, 2, 2, 2, 2, 2, 2, 2, 2, 2, 2, 2, 2, 2])
_uv = me_cylinder.uv_layers.new(name='UVMap')
_uv.uv.foreach_set('vector', [0.9375, 0.8669, 1.0, 0.8669, 1.0, 0.8669, 0.9375, 0.8669, 0.5, 0.8669, 0.5625, 0.8669, 0.5625, 0.8669, 0.5, 0.8669, 0.0625, 0.8669, 0.125, 0.8669, 0.125, 0.8669, 0.0625, 0.8669, 0.5625, 0.8669, 0.625, 0.8669, 0.625, 0.8669, 0.5625, 0.8669, 0.125, 0.8669, 0.1875, 0.8669, 0.1875, 0.8669, 0.125, 0.8669, 0.625, 0.8669, 0.6875, 0.8669, 0.6875, 0.8669, 0.625, 0.8669, 0.1875, 0.8669, 0.25, 0.8669, 0.25, 0.8669, 0.1875, 0.8669, 0.6875, 0.8669, 0.75, 0.8669, 0.75, 0.8669, 0.6875, 0.8669, 0.25, 0.8669, 0.3125, 0.8669, 0.3125, 0.8669, 0.25, 0.8669, 0.75, 0.8669, 0.8125, 0.8669, 0.8125, 0.8669, 0.75, 0.8669, 0.3125, 0.8669, 0.375, 0.8669, 0.375, 0.8669, 0.3125, 0.8669, 0.8125, 0.8669, 0.875, 0.8669, 0.875, 0.8669, 0.8125, 0.8669, 0.375, 0.8669, 0.4375, 0.8669, 0.4375, 0.8669, 0.375, 0.8669, 0.875, 0.8669, 0.9375, 0.8669, 0.9375, 0.8669, 0.875, 0.8669, 0.875, 0.8669, 0.9375, 0.8669, 0.9375, 0.8669, 0.875, 0.8669, 0.4375, 0.8669, 0.5, 0.8669, 0.5, 0.8669, 0.4375, 0.8669, 0.0, 0.8669, 0.0625, 0.8669, 0.0625, 0.8669, 0.0, 0.8669, 0.0625, 0.5048, 0.0625, 0.5156, 0.0, 0.5156, 0.0, 0.5048, 0.9375, 0.5048, 0.9375, 0.5156, 0.875, 0.5156, 0.875, 0.5048, 0.0625, 0.5353, 0.0625, 0.777, 0.0, 0.777, 0.0, 0.5353, 0.125, 0.5048, 0.125, 0.5156, 0.0625, 0.5156, 0.0625, 0.5048, 0.1875, 0.5048, 0.1875, 0.5156, 0.125, 0.5156, 0.125, 0.5048, 0.25, 0.5048, 0.25, 0.5156, 0.1875, 0.5156, 0.1875, 0.5048, 0.3125, 0.5048, 0.3125, 0.5156, 0.25, 0.5156, 0.25, 0.5048, 0.375, 0.5048, 0.375, 0.5156, 0.3125, 0.5156, 0.3125, 0.5048, 0.4375, 0.5048, 0.4375, 0.5156, 0.375, 0.5156, 0.375, 0.5048, 0.5, 0.5048, 0.5, 0.5156, 0.4375, 0.5156, 0.4375, 0.5048, 0.5625, 0.5048, 0.5625, 0.5156, 0.5, 0.5156, 0.5, 0.5048, 0.625, 0.5048, 0.625, 0.5156, 0.5625, 0.5156, 0.5625, 0.5048, 0.6875, 0.5048, 0.6875, 0.5156, 0.625, 0.5156, 0.625, 0.5048, 0.75, 0.5048, 0.75, 0.5156, 0.6875, 0.5156, 0.6875, 0.5048, 0.8125, 0.5048, 0.8125, 0.5156, 0.75, 0.5156, 0.75, 0.5048, 0.875, 0.5048, 0.875, 0.5156, 0.8125, 0.5156, 0.8125, 0.5048, 0.75, 0.4779, 0.8372, 0.4606, 0.9112, 0.4112, 0.9606, 0.3372, 0.9779, 0.25, 0.9606, 0.1628, 0.9112, 0.08883, 0.8372, 0.03942, 0.75, 0.02207, 0.6628, 0.03942, 0.5888, 0.08883, 0.5394, 0.1628, 0.5221, 0.25, 0.5394, 0.3372, 0.5888, 0.4112, 0.6628, 0.4606, 0.875, 0.5353, 0.8125, 0.5353, 0.8125, 0.5353, 0.875, 0.5353, 0.25, 0.5156, 0.3125, 0.5156, 0.3125, 0.5156, 0.25, 0.5156, 0.8125, 0.5353, 0.75, 0.5353, 0.75, 0.5353, 0.8125, 0.5353, 0.1875, 0.5156, 0.25, 0.5156, 0.25, 0.5156, 0.1875, 0.5156, 0.75, 0.5353, 0.6875, 0.5353, 0.6875, 0.5353, 0.75, 0.5353, 0.125, 0.5156, 0.1875, 0.5156, 0.1875, 0.5156, 0.125, 0.5156, 0.6875, 0.5353, 0.625, 0.5353, 0.625, 0.5353, 0.6875, 0.5353, 0.9375, 0.5156, 1.0, 0.5156, 1.0, 0.5156, 0.9375, 0.5156, 0.0625, 0.5156, 0.125, 0.5156, 0.125, 0.5156, 0.0625, 0.5156, 0.625, 0.5353, 0.5625, 0.5353, 0.5625, 0.5353, 0.625, 0.5353, 0.875, 0.5156, 0.9375, 0.5156, 0.9375, 0.5156, 0.875, 0.5156, 0.0, 0.5156, 0.0625, 0.5156, 0.0625, 0.5156, 0.0, 0.5156, 0.5625, 0.5353, 0.5, 0.5353, 0.5, 0.5353, 0.5625, 0.5353, 0.8125, 0.5156, 0.875, 0.5156, 0.875, 0.5156, 0.8125, 0.5156, 0.5, 0.5353, 0.4375, 0.5353, 0.4375, 0.5353, 0.5, 0.5353, 0.75, 0.5156, 0.8125, 0.5156, 0.8125, 0.5156, 0.75, 0.5156, 0.0625, 0.5156, 0.0625, 0.5353, 0.0, 0.5353, 0.0, 0.5156, 0.125, 0.5156, 0.125, 0.5353, 0.0625, 0.5353, 0.0625, 0.5156, 0.1875, 0.5156, 0.1875, 0.5353, 0.125, 0.5353, 0.125, 0.5156, 0.25, 0.5156, 0.25, 0.5353, 0.1875, 0.5353, 0.1875, 0.5156, 0.3125, 0.5156, 0.3125, 0.5353, 0.25, 0.5353, 0.25, 0.5156, 0.375, 0.5156, 0.375, 0.5353, 0.3125, 0.5353, 0.3125, 0.5156, 0.4375, 0.5156, 0.4375, 0.5353, 0.375, 0.5353, 0.375, 0.5156, 0.5, 0.5156, 0.5, 0.5353, 0.4375, 0.5353, 0.4375, 0.5156, 0.5625, 0.5156, 0.5625, 0.5353, 0.5, 0.5353, 0.5, 0.5156, 0.625, 0.5156, 0.625, 0.5353, 0.5625, 0.5353, 0.5625, 0.5156, 0.6875, 0.5156, 0.6875, 0.5353, 0.625, 0.5353, 0.625, 0.5156, 0.75, 0.5156, 0.75, 0.5353, 0.6875, 0.5353, 0.6875, 0.5156, 0.8125, 0.5156, 0.8125, 0.5353, 0.75, 0.5353, 0.75, 0.5156, 0.875, 0.5156, 0.875, 0.5353, 0.8125, 0.5353, 0.8125, 0.5156, 0.9375, 0.5156, 0.9375, 0.5353, 0.875, 0.5353, 0.875, 0.5156, 1.0, 0.5156, 1.0, 0.5353, 0.9375, 0.5353, 0.9375, 0.5156, 0.3125, 0.5156, 0.375, 0.5156, 0.375, 0.5156, 0.3125, 0.5156, 0.0625, 0.5353, 0.0, 0.5353, 0.0, 0.5353, 0.0625, 0.5353, 0.9375, 0.5353, 0.875, 0.5353, 0.875, 0.5353, 0.9375, 0.5353, 0.375, 0.5156, 0.4375, 0.5156, 0.4375, 0.5156, 0.375, 0.5156, 0.125, 0.5353, 0.0625, 0.5353, 0.0625, 0.5353, 0.125, 0.5353, 1.0, 0.5353, 0.9375, 0.5353, 0.9375, 0.5353, 1.0, 0.5353, 0.4375, 0.5156, 0.5, 0.5156, 0.5, 0.5156, 0.4375, 0.5156, 0.1875, 0.5353, 0.125, 0.5353, 0.125, 0.5353, 0.1875, 0.5353, 0.5, 0.5156, 0.5625, 0.5156, 0.5625, 0.5156, 0.5, 0.5156, 0.25, 0.5353, 0.1875, 0.5353, 0.1875, 0.5353, 0.25, 0.5353, 0.5625, 0.5156, 0.625, 0.5156, 0.625, 0.5156, 0.5625, 0.5156, 0.3125, 0.5353, 0.25, 0.5353, 0.25, 0.5353, 0.3125, 0.5353, 0.625, 0.5156, 0.6875, 0.5156, 0.6875, 0.5156, 0.625, 0.5156, 0.375, 0.5353, 0.3125, 0.5353, 0.3125, 0.5353, 0.375, 0.5353, 0.6875, 0.5156, 0.75, 0.5156, 0.75, 0.5156, 0.6875, 0.5156, 0.4375, 0.5353, 0.375, 0.5353, 0.375, 0.5353, 0.4375, 0.5353, 0.75, 0.49, 0.8418, 0.4717, 0.8372, 0.4606, 0.75, 0.4779, 0.8418, 0.4717, 0.9197, 0.4197, 0.9112, 0.4112, 0.8372, 0.4606, 0.9197, 0.4197, 0.9717, 0.3418, 0.9606, 0.3372, 0.9112, 0.4112, 0.9717, 0.3418, 0.99, 0.25, 0.9779, 0.25, 0.9606, 0.3372, 0.99, 0.25, 0.9717, 0.1582, 0.9606, 0.1628, 0.9779, 0.25, 0.9717, 0.1582, 0.9197, 0.08029, 0.9112, 0.08883, 0.9606, 0.1628, 0.9197, 0.08029, 0.8418, 0.02827, 0.8372, 0.03942, 0.9112, 0.08883, 0.8418, 0.02827, 0.75, 0.01, 0.75, 0.02207, 0.8372, 0.03942, 0.75, 0.01, 0.6582, 0.02827, 0.6628, 0.03942, 0.75, 0.02207, 0.6582, 0.02827, 0.5803, 0.08029, 0.5888, 0.08883, 0.6628, 0.03942, 0.5803, 0.08029, 0.5283, 0.1582, 0.5394, 0.1628, 0.5888, 0.08883, 0.5283, 0.1582, 0.51, 0.25, 0.5221, 0.25, 0.5394, 0.1628, 0.51, 0.25, 0.5283, 0.3418, 0.5394, 0.3372, 0.5221, 0.25, 0.5283, 0.3418, 0.5803, 0.4197, 0.5888, 0.4112, 0.5394, 0.3372, 0.5803, 0.4197, 0.6582, 0.4717, 0.6628, 0.4606, 0.5888, 0.4112, 0.6582, 0.4717, 0.75, 0.49, 0.75, 0.4779, 0.6628, 0.4606, 1.0, 0.5048, 1.0, 0.5156, 0.9375, 0.5156, 0.9375, 0.5048, 0.125, 0.5353, 0.125, 0.777, 0.0625, 0.777, 0.0625, 0.5353, 0.1875, 0.5353, 0.1875, 0.777, 0.125, 0.777, 0.125, 0.5353, 0.25, 0.5353, 0.25, 0.777, 0.1875, 0.777, 0.1875, 0.5353, 0.3125, 0.5353, 0.3125, 0.777, 0.25, 0.777, 0.25, 0.5353, 0.375, 0.5353, 0.375, 0.777, 0.3125, 0.777, 0.3125, 0.5353, 0.4375, 0.5353, 0.4375, 0.777, 0.375, 0.777, 0.375, 0.5353, 0.5, 0.5353, 0.5, 0.777, 0.4375, 0.777, 0.4375, 0.5353, 0.5625, 0.5353, 0.5625, 0.777, 0.5, 0.777, 0.5, 0.5353, 0.625, 0.5353, 0.625, 0.777, 0.5625, 0.777, 0.5625, 0.5353, 0.6875, 0.5353, 0.6875, 0.777, 0.625, 0.777, 0.625, 0.5353, 0.75, 0.5353, 0.75, 0.777, 0.6875, 0.777, 0.6875, 0.5353, 0.8125, 0.5353, 0.8125, 0.777, 0.75, 0.777, 0.75, 0.5353, 0.875, 0.5353, 0.875, 0.777, 0.8125, 0.777, 0.8125, 0.5353, 0.9375, 0.5353, 0.9375, 0.777, 0.875, 0.777, 0.875, 0.5353, 1.0, 0.5353, 1.0, 0.777, 0.9375, 0.777, 0.9375, 0.5353, 0.0625, 0.777, 0.0625, 0.8071, 0.0, 0.8071, 0.0, 0.777, 0.125, 0.777, 0.125, 0.8071, 0.0625, 0.8071, 0.0625, 0.777, 0.1875, 0.777, 0.1875, 0.8071, 0.125, 0.8071, 0.125, 0.777, 0.25, 0.777, 0.25, 0.8071, 0.1875, 0.8071, 0.1875, 0.777, 0.3125, 0.777, 0.3125, 0.8071, 0.25, 0.8071, 0.25, 0.777, 0.375, 0.777, 0.375, 0.8071, 0.3125, 0.8071, 0.3125, 0.777, 0.4375, 0.777, 0.4375, 0.8071, 0.375, 0.8071, 0.375, 0.777, 0.5, 0.777, 0.5, 0.8071, 0.4375, 0.8071, 0.4375, 0.777, 0.5625, 0.777, 0.5625, 0.8071, 0.5, 0.8071, 0.5, 0.777, 0.625, 0.777, 0.625, 0.8071, 0.5625, 0.8071, 0.5625, 0.777, 0.6875, 0.777, 0.6875, 0.8071, 0.625, 0.8071, 0.625, 0.777, 0.75, 0.777, 0.75, 0.8071, 0.6875, 0.8071, 0.6875, 0.777, 0.8125, 0.777, 0.8125, 0.8071, 0.75, 0.8071, 0.75, 0.777, 0.875, 0.777, 0.875, 0.8071, 0.8125, 0.8071, 0.8125, 0.777, 0.9375, 0.777, 0.9375, 0.8071, 0.875, 0.8071, 0.875, 0.777, 1.0, 0.777, 1.0, 0.8071, 0.9375, 0.8071, 0.9375, 0.777, 0.0625, 0.8071, 0.0625, 0.8669, 0.0, 0.8669, 0.0, 0.8071, 0.125, 0.8071, 0.125, 0.8669, 0.0625, 0.8669, 0.0625, 0.8071, 0.1875, 0.8071, 0.1875, 0.8669, 0.125, 0.8669, 0.125, 0.8071, 0.25, 0.8071, 0.25, 0.8669, 0.1875, 0.8669, 0.1875, 0.8071, 0.3125, 0.8071, 0.3125, 0.8669, 0.25, 0.8669, 0.25, 0.8071, 0.375, 0.8071, 0.375, 0.8669, 0.3125, 0.8669, 0.3125, 0.8071, 0.4375, 0.8071, 0.4375, 0.8669, 0.375, 0.8669, 0.375, 0.8071, 0.5, 0.8071, 0.5, 0.8669, 0.4375, 0.8669, 0.4375, 0.8071, 0.5625, 0.8071, 0.5625, 0.8669, 0.5, 0.8669, 0.5, 0.8071, 0.625, 0.8071, 0.625, 0.8669, 0.5625, 0.8669, 0.5625, 0.8071, 0.6875, 0.8071, 0.6875, 0.8669, 0.625, 0.8669, 0.625, 0.8071, 0.75, 0.8071, 0.75, 0.8669, 0.6875, 0.8669, 0.6875, 0.8071, 0.8125, 0.8071, 0.8125, 0.8669, 0.75, 0.8669, 0.75, 0.8071, 0.875, 0.8071, 0.875, 0.8669, 0.8125, 0.8669, 0.8125, 0.8071, 0.9375, 0.8071, 0.9375, 0.8669, 0.875, 0.8669, 0.875, 0.8071, 1.0, 0.8071, 1.0, 0.8669, 0.9375, 0.8669, 0.9375, 0.8071, 0.375, 0.8669, 0.4375, 0.8669, 0.4375, 0.8669, 0.375, 0.8669, 0.8125, 0.8669, 0.875, 0.8669, 0.875, 0.8669, 0.8125, 0.8669, 0.3125, 0.8669, 0.375, 0.8669, 0.375, 0.8669, 0.3125, 0.8669, 0.75, 0.8669, 0.8125, 0.8669, 0.8125, 0.8669, 0.75, 0.8669, 0.25, 0.8669, 0.3125, 0.8669, 0.3125, 0.8669, 0.25, 0.8669, 0.9375, 0.8669, 1.0, 0.8669, 1.0, 0.8669, 0.9375, 0.8669, 0.6875, 0.8669, 0.75, 0.8669, 0.75, 0.8669, 0.6875, 0.8669, 0.1875, 0.8669, 0.25, 0.8669, 0.25, 0.8669, 0.1875, 0.8669, 0.625, 0.8669, 0.6875, 0.8669, 0.6875, 0.8669, 0.625, 0.8669, 0.125, 0.8669, 0.1875, 0.8669, 0.1875, 0.8669, 0.125, 0.8669, 0.5625, 0.8669, 0.625, 0.8669, 0.625, 0.8669, 0.5625, 0.8669, 0.0625, 0.8669, 0.125, 0.8669, 0.125, 0.8669, 0.0625, 0.8669, 0.5, 0.8669, 0.5625, 0.8669, 0.5625, 0.8669, 0.5, 0.8669, 0.0, 0.8669, 0.0625, 0.8669, 0.0625, 0.8669, 0.0, 0.8669, 0.4375, 0.8669, 0.5, 0.8669, 0.5, 0.8669, 0.4375, 0.8669, 0.875, 0.8669, 0.9375, 0.8669, 0.9375, 0.8669, 0.875, 0.8669, 0.0, 0.8669, 0.0625, 0.8669, 0.125, 0.8669, 0.1875, 0.8669, 0.25, 0.8669, 0.3125, 0.8669, 0.375, 0.8669, 0.4375, 0.8669, 0.5, 0.8669, 0.5625, 0.8669, 0.625, 0.8669, 0.6875, 0.8669, 0.75, 0.8669, 0.8125, 0.8669, 0.875, 0.8669, 0.9375, 0.8669, 0.875, 0.8669, 0.9375, 0.8669, 0.9375, 0.8669, 0.875, 0.8669, 0.875, 0.8669, 0.9375, 0.8669, 0.9375, 0.8669, 0.875, 0.8669, 0.875, 0.8669, 0.9375, 0.8669, 0.9375, 0.8669, 0.875, 0.8669, 0.4375, 0.8669, 0.5, 0.8669, 0.5, 0.8669, 0.4375, 0.8669, 0.4375, 0.8669, 0.5, 0.8669, 0.5, 0.8669, 0.4375, 0.8669, 0.4375, 0.8669, 0.5, 0.8669, 0.5, 0.8669, 0.4375, 0.8669, 0.4375, 0.8669, 0.5, 0.8669, 0.5, 0.8669, 0.4375, 0.8669, 0.0, 0.8669, 0.0625, 0.8669, 0.0625, 0.8669, 0.0, 0.8669, 0.0, 0.8669, 0.0625, 0.8669, 0.0625, 0.8669, 0.0, 0.8669, 0.0, 0.8669, 0.0625, 0.8669, 0.0625, 0.8669, 0.0, 0.8669, 0.0, 0.8669, 0.0625, 0.8669, 0.0625, 0.8669, 0.0, 0.8669, 0.5, 0.8669, 0.5625, 0.8669, 0.5625, 0.8669, 0.5, 0.8669, 0.5, 0.8669, 0.5625, 0.8669, 0.5625, 0.8669, 0.5, 0.8669, 0.5, 0.8669, 0.5625, 0.8669, 0.5625, 0.8669, 0.5, 0.8669, 0.5, 0.8669, 0.5625, 0.8669, 0.5625, 0.8669, 0.5, 0.8669, 0.0625, 0.8669, 0.125, 0.8669, 0.125, 0.8669, 0.0625, 0.8669, 0.0625, 0.8669, 0.125, 0.8669, 0.125, 0.8669, 0.0625, 0.8669, 0.0625, 0.8669, 0.125, 0.8669, 0.125, 0.8669, 0.0625, 0.8669, 0.0625, 0.8669, 0.125, 0.8669, 0.125, 0.8669, 0.0625, 0.8669, 0.5625, 0.8669, 0.625, 0.8669, 0.625, 0.8669, 0.5625, 0.8669, 0.5625, 0.8669, 0.625, 0.8669, 0.625, 0.8669, 0.5625, 0.8669, 0.5625, 0.8669, 0.625, 0.8669, 0.625, 0.8669, 0.5625, 0.8669, 0.5625, 0.8669, 0.625, 0.8669, 0.625, 0.8669, 0.5625, 0.8669, 0.125, 0.8669, 0.1875, 0.8669, 0.1875, 0.8669, 0.125, 0.8669, 0.125, 0.8669, 0.1875, 0.8669, 0.1875, 0.8669, 0.125, 0.8669, 0.125, 0.8669, 0.1875, 0.8669, 0.1875, 0.8669, 0.125, 0.8669, 0.125, 0.8669, 0.1875, 0.8669, 0.1875, 0.8669, 0.125, 0.8669, 0.625, 0.8669, 0.6875, 0.8669, 0.6875, 0.8669, 0.625, 0.8669, 0.625, 0.8669, 0.6875, 0.8669, 0.6875, 0.8669, 0.625, 0.8669, 0.625, 0.8669, 0.6875, 0.8669, 0.6875, 0.8669, 0.625, 0.8669, 0.625, 0.8669, 0.6875, 0.8669, 0.6875, 0.8669, 0.625, 0.8669, 0.1875, 0.8669, 0.25, 0.8669, 0.25, 0.8669, 0.1875, 0.8669, 0.1875, 0.8669, 0.25, 0.8669, 0.25, 0.8669, 0.1875, 0.8669, 0.1875, 0.8669, 0.25, 0.8669, 0.25, 0.8669, 0.1875, 0.8669, 0.1875, 0.8669, 0.25, 0.8669, 0.25, 0.8669, 0.1875, 0.8669, 0.6875, 0.8669, 0.75, 0.8669, 0.75, 0.8669, 0.6875, 0.8669, 0.6875, 0.8669, 0.75, 0.8669, 0.75, 0.8669, 0.6875, 0.8669, 0.6875, 0.8669, 0.75, 0.8669, 0.75, 0.8669, 0.6875, 0.8669, 0.6875, 0.8669, 0.75, 0.8669, 0.75, 0.8669, 0.6875, 0.8669, 0.9375, 0.8669, 1.0, 0.8669, 1.0, 0.8669, 0.9375, 0.8669, 0.9375, 0.8669, 1.0, 0.8669, 1.0, 0.8669, 0.9375, 0.8669, 0.9375, 0.8669, 1.0, 0.8669, 1.0, 0.8669, 0.9375, 0.8669, 0.9375, 0.8669, 1.0, 0.8669, 1.0, 0.8669, 0.9375, 0.8669, 0.25, 0.8669, 0.3125, 0.8669, 0.3125, 0.8669, 0.25, 0.8669, 0.25, 0.8669, 0.3125, 0.8669, 0.3125, 0.8669, 0.25, 0.8669, 0.25, 0.8669, 0.3125, 0.8669, 0.3125, 0.8669, 0.25, 0.8669, 0.25, 0.8669, 0.3125, 0.8669, 0.3125, 0.8669, 0.25, 0.8669, 0.75, 0.8669, 0.8125, 0.8669, 0.8125, 0.8669, 0.75, 0.8669, 0.75, 0.8669, 0.8125, 0.8669, 0.8125, 0.8669, 0.75, 0.8669, 0.75, 0.8669, 0.8125, 0.8669, 0.8125, 0.8669, 0.75, 0.8669, 0.75, 0.8669, 0.8125, 0.8669, 0.8125, 0.8669, 0.75, 0.8669, 0.3125, 0.8669, 0.375, 0.8669, 0.375, 0.8669, 0.3125, 0.8669, 0.3125, 0.8669, 0.375, 0.8669, 0.375, 0.8669, 0.3125, 0.8669, 0.3125, 0.8669, 0.375, 0.8669, 0.375, 0.8669, 0.3125, 0.8669, 0.3125, 0.8669, 0.375, 0.8669, 0.375, 0.8669, 0.3125, 0.8669, 0.8125, 0.8669, 0.875, 0.8669, 0.875, 0.8669, 0.8125, 0.8669, 0.8125, 0.8669, 0.875, 0.8669, 0.875, 0.8669, 0.8125, 0.8669, 0.8125, 0.8669, 0.875, 0.8669, 0.875, 0.8669, 0.8125, 0.8669, 0.8125, 0.8669, 0.875, 0.8669, 0.875, 0.8669, 0.8125, 0.8669, 0.375, 0.8669, 0.4375, 0.8669, 0.4375, 0.8669, 0.375, 0.8669, 0.375, 0.8669, 0.4375, 0.8669, 0.4375, 0.8669, 0.375, 0.8669, 0.375, 0.8669, 0.4375, 0.8669, 0.4375, 0.8669, 0.375, 0.8669, 0.375, 0.8669, 0.4375, 0.8669, 0.4375, 0.8669, 0.375, 0.8669, 0.3014, 0.719, 0.2924, 0.6784, 0.376, 0.6554, 0.3844, 0.6902, 0.3949, 0.7249, 0.3844, 0.6902, 0.4206, 0.6779, 0.4305, 0.7098, 0.02801, 0.4645, 0.02706, 0.5136, 7.053e-05, 0.5139, 0.001002, 0.464, 0.0473, 0.756, 0.04037, 0.7079, 0.1048, 0.704, 0.1125, 0.7518, 0.1125, 0.7518, 0.1048, 0.704, 0.1909, 0.6964, 0.1994, 0.7419, 0.2924, 0.6784, 0.2854, 0.6376, 0.3696, 0.6205, 0.376, 0.6554, 0.3623, 0.4812, 0.3651, 0.4466, 0.4024, 0.4516, 0.3997, 0.4836, 0.09087, 7.053e-05, 0.09214, 0.059, 0.06239, 0.05683, 0.06844, 0.0007797, 0.04037, 0.7079, 0.03469, 0.6597, 0.09866, 0.6564, 0.1048, 0.704, 0.1048, 0.704, 0.09866, 0.6564, 0.1841, 0.6508, 0.1909, 0.6964, 0.2854, 0.6376, 0.2804, 0.5967, 0.3651, 0.5856, 0.3696, 0.6205, 0.408, 0.7592, 0.3949, 0.7249, 0.4305, 0.7098, 0.4426, 0.7413, 0.0279, 0.5625, 0.03048, 0.6112, 0.003442, 0.6129, 0.0009067, 0.5635, 0.03469, 0.6597, 0.03048, 0.6112, 0.09412, 0.6088, 0.09866, 0.6564, 0.09866, 0.6564, 0.09412, 0.6088, 0.1792, 0.6053, 0.1841, 0.6508, 0.2804, 0.5967, 0.2773, 0.5558, 0.3624, 0.5507, 0.3651, 0.5856, 0.4276, 0.2489, 0.4502, 0.2211, 0.4761, 0.2455, 0.4585, 0.271, 0.08204, 0.1131, 0.07051, 0.165, 0.04167, 0.1615, 0.05237, 0.1099, 0.03048, 0.6112, 0.0279, 0.5625, 0.09136, 0.5611, 0.09412, 0.6088, 0.09412, 0.6088, 0.09136, 0.5611, 0.1762, 0.5597, 0.1792, 0.6053, 0.2773, 0.5558, 0.2763, 0.5149, 0.3615, 0.5159, 0.3624, 0.5507, 0.376, 0.6554, 0.3696, 0.6205, 0.4065, 0.6133, 0.4126, 0.6457, 0.0596, 0.2159, 0.04994, 0.2662, 0.02225, 0.2631, 0.03144, 0.2125, 0.0279, 0.5625, 0.02706, 0.5136, 0.09046, 0.5134, 0.09136, 0.5611, 0.09136, 0.5611, 0.09046, 0.5134, 0.1751, 0.5141, 0.1762, 0.5597, 0.2763, 0.5149, 0.2772, 0.4741, 0.3623, 0.4812, 0.3615, 0.5159, 0.3697, 0.4123, 0.3763, 0.3783, 0.413, 0.3885, 0.4068, 0.4198, 0.0473, 0.756, 0.05511, 0.8039, 0.02722, 0.8071, 0.01976, 0.7591, 0.02706, 0.5136, 0.02801, 0.4645, 0.09145, 0.4655, 0.09046, 0.5134, 0.09046, 0.5134, 0.09145, 0.4655, 0.1761, 0.4684, 0.1751, 0.5141, 0.2772, 0.4741, 0.2801, 0.4334, 0.3651, 0.4466, 0.3623, 0.4812, 0.3651, 0.5856, 0.3624, 0.5507, 0.3997, 0.5483, 0.4022, 0.5808, 0.03469, 0.6597, 0.04037, 0.7079, 0.01308, 0.7108, 0.00756, 0.662, 0.02801, 0.4645, 0.0308, 0.4152, 0.09438, 0.4174, 0.09145, 0.4655, 0.09145, 0.4655, 0.09438, 0.4174, 0.1791, 0.4227, 0.1761, 0.4684, 0.2801, 0.4334, 0.2851, 0.3929, 0.3697, 0.4123, 0.3651, 0.4466, 0.4776, 0.8504, 0.4457, 0.8245, 0.4751, 0.8018, 0.4976, 0.829, 0.04182, 0.3161, 0.03541, 0.3657, 0.008229, 0.3638, 0.01444, 0.3135, 0.0308, 0.4152, 0.03541, 0.3657, 0.09929, 0.3691, 0.09438, 0.4174, 0.09438, 0.4174, 0.09929, 0.3691, 0.1842, 0.3768, 0.1791, 0.4227, 0.2851, 0.3929, 0.2923, 0.3526, 0.3763, 0.3783, 0.3697, 0.4123, 0.385, 0.3447, 0.3962, 0.3117, 0.4314, 0.3277, 0.4212, 0.3577, 0.06329, 0.852, 0.07079, 0.9007, 0.04202, 0.9021, 0.03492, 0.8547, 0.03541, 0.3657, 0.04182, 0.3161, 0.1062, 0.3204, 0.09929, 0.3691, 0.09929, 0.3691, 0.1062, 0.3204, 0.1915, 0.3307, 0.1842, 0.3768, 0.2923, 0.3526, 0.3019, 0.3129, 0.385, 0.3447, 0.3763, 0.3783, 0.3615, 0.5159, 0.3623, 0.4812, 0.3997, 0.4836, 0.3988, 0.5159, 0.0308, 0.4152, 0.02801, 0.4645, 0.001002, 0.464, 0.003727, 0.4139, 0.04182, 0.3161, 0.04994, 0.2662, 0.1152, 0.2713, 0.1062, 0.3204, 0.1062, 0.3204, 0.1152, 0.2713, 0.2012, 0.2845, 0.1915, 0.3307, 0.3019, 0.3129, 0.314, 0.2741, 0.3962, 0.3117, 0.385, 0.3447, 0.4243, 0.7928, 0.408, 0.7592, 0.4426, 0.7413, 0.4572, 0.7721, 0.07496, 0.9504, 0.06448, 0.9999, 0.04641, 0.9968, 0.04703, 0.9492, 0.04994, 0.2662, 0.0596, 0.2159, 0.126, 0.2217, 0.1152, 0.2713, 0.1152, 0.2713, 0.126, 0.2217, 0.2134, 0.2383, 0.2012, 0.2845, 0.314, 0.2741, 0.3293, 0.2366, 0.4101, 0.2796, 0.3962, 0.3117, 0.4101, 0.2796, 0.4276, 0.2489, 0.4585, 0.271, 0.4438, 0.2986, 0.02706, 0.5136, 0.0279, 0.5625, 0.0009067, 0.5635, 7.053e-05, 0.5139, 0.0596, 0.2159, 0.07051, 0.165, 0.1387, 0.1715, 0.126, 0.2217, 0.126, 0.2217, 0.1387, 0.1715, 0.2286, 0.1924, 0.2134, 0.2383, 0.3293, 0.2366, 0.3483, 0.2011, 0.4276, 0.2489, 0.4101, 0.2796, 0.3844, 0.6902, 0.376, 0.6554, 0.4126, 0.6457, 0.4206, 0.6779, 0.09214, 0.059, 0.08204, 0.1131, 0.05237, 0.1099, 0.06239, 0.05683, 0.07051, 0.165, 0.08204, 0.1131, 0.1525, 0.1206, 0.1387, 0.1715, 0.1387, 0.1715, 0.1525, 0.1206, 0.2475, 0.1476, 0.2286, 0.1924, 0.3483, 0.2011, 0.3712, 0.1676, 0.4502, 0.2211, 0.4276, 0.2489, 0.3651, 0.4466, 0.3697, 0.4123, 0.4068, 0.4198, 0.4024, 0.4516, 0.07051, 0.165, 0.0596, 0.2159, 0.03144, 0.2125, 0.04167, 0.1615, 0.08204, 0.1131, 0.09214, 0.059, 0.1659, 0.06949, 0.1525, 0.1206, 0.1525, 0.1206, 0.1659, 0.06949, 0.2716, 0.1062, 0.2475, 0.1476, 0.3712, 0.1676, 0.3966, 0.1343, 0.483, 0.2039, 0.4502, 0.2211, 0.3696, 0.6205, 0.3651, 0.5856, 0.4022, 0.5808, 0.4065, 0.6133, 0.03048, 0.6112, 0.03469, 0.6597, 0.00756, 0.662, 0.003442, 0.6129, 0.09214, 0.059, 0.09087, 7.053e-05, 0.1766, 0.01999, 0.1659, 0.06949, 0.1659, 0.06949, 0.1766, 0.01999, 0.3046, 0.07259, 0.2716, 0.1062, 0.3769, 0.9134, 0.3602, 0.8766, 0.4457, 0.8245, 0.4776, 0.8504, 0.4502, 0.2211, 0.483, 0.2039, 0.4976, 0.2239, 0.4761, 0.2455, 0.04994, 0.2662, 0.04182, 0.3161, 0.01444, 0.3135, 0.02225, 0.2631, 0.06448, 0.9999, 0.07496, 0.9504, 0.1463, 0.9469, 0.1442, 0.9946, 0.1442, 0.9946, 0.1463, 0.9469, 0.2517, 0.9216, 0.2738, 0.9626, 0.3602, 0.8766, 0.3422, 0.8385, 0.4243, 0.7928, 0.4457, 0.8245, 0.3763, 0.3783, 0.385, 0.3447, 0.4212, 0.3577, 0.413, 0.3885, 0.04037, 0.7079, 0.0473, 0.756, 0.01976, 0.7591, 0.01308, 0.7108, 0.07496, 0.9504, 0.07079, 0.9007, 0.14, 0.8977, 0.1463, 0.9469, 0.1463, 0.9469, 0.14, 0.8977, 0.2352, 0.8777, 0.2517, 0.9216, 0.3422, 0.8385, 0.3262, 0.7993, 0.408, 0.7592, 0.4243, 0.7928, 0.3624, 0.5507, 0.3615, 0.5159, 0.3988, 0.5159, 0.3997, 0.5483, 0.05511, 0.8039, 0.06329, 0.852, 0.03492, 0.8547, 0.02722, 0.8071, 0.07079, 0.9007, 0.06329, 0.852, 0.1309, 0.8485, 0.14, 0.8977, 0.14, 0.8977, 0.1309, 0.8485, 0.2215, 0.8328, 0.2352, 0.8777, 0.3262, 0.7993, 0.3126, 0.7593, 0.3949, 0.7249, 0.408, 0.7592, 0.4457, 0.8245, 0.4243, 0.7928, 0.4572, 0.7721, 0.4751, 0.8018, 0.03541, 0.3657, 0.0308, 0.4152, 0.003727, 0.4139, 0.008229, 0.3638, 0.06329, 0.852, 0.05511, 0.8039, 0.1213, 0.7999, 0.1309, 0.8485, 0.1309, 0.8485, 0.1213, 0.7999, 0.2097, 0.7874, 0.2215, 0.8328, 0.3126, 0.7593, 0.3014, 0.719, 0.3844, 0.6902, 0.3949, 0.7249, 0.3962, 0.3117, 0.4101, 0.2796, 0.4438, 0.2986, 0.4314, 0.3277, 0.07079, 0.9007, 0.07496, 0.9504, 0.04703, 0.9492, 0.04202, 0.9021, 0.05511, 0.8039, 0.0473, 0.756, 0.1125, 0.7518, 0.1213, 0.7999, 0.1213, 0.7999, 0.1125, 0.7518, 0.1994, 0.7419, 0.2097, 0.7874, 0.2097, 0.7874, 0.1994, 0.7419, 0.2573, 0.73, 0.2682, 0.7728, 0.2682, 0.7728, 0.2573, 0.73, 0.3014, 0.719, 0.3126, 0.7593, 0.2215, 0.8328, 0.2097, 0.7874, 0.2682, 0.7728, 0.2812, 0.8151, 0.2812, 0.8151, 0.2682, 0.7728, 0.3126, 0.7593, 0.3262, 0.7993, 0.2352, 0.8777, 0.2215, 0.8328, 0.2812, 0.8151, 0.2963, 0.8567, 0.2963, 0.8567, 0.2812, 0.8151, 0.3262, 0.7993, 0.3422, 0.8385, 0.2517, 0.9216, 0.2352, 0.8777, 0.2963, 0.8567, 0.3142, 0.8971, 0.3142, 0.8971, 0.2963, 0.8567, 0.3422, 0.8385, 0.3602, 0.8766, 0.2738, 0.9626, 0.2517, 0.9216, 0.3142, 0.8971, 0.3387, 0.9359, 0.3387, 0.9359, 0.3142, 0.8971, 0.3602, 0.8766, 0.3769, 0.9134, 0.2716, 0.1062, 0.3046, 0.07259, 0.3639, 0.1085, 0.331, 0.1402, 0.331, 0.1402, 0.3639, 0.1085, 0.3966, 0.1343, 0.3712, 0.1676, 0.2475, 0.1476, 0.2716, 0.1062, 0.331, 0.1402, 0.3058, 0.1765, 0.3058, 0.1765, 0.331, 0.1402, 0.3712, 0.1676, 0.3483, 0.2011, 0.2286, 0.1924, 0.2475, 0.1476, 0.3058, 0.1765, 0.2861, 0.216, 0.2861, 0.216, 0.3058, 0.1765, 0.3483, 0.2011, 0.3293, 0.2366, 0.2134, 0.2383, 0.2286, 0.1924, 0.2861, 0.216, 0.2705, 0.2574, 0.2705, 0.2574, 0.2861, 0.216, 0.3293, 0.2366, 0.314, 0.2741, 0.2012, 0.2845, 0.2134, 0.2383, 0.2705, 0.2574, 0.2581, 0.2996, 0.2581, 0.2996, 0.2705, 0.2574, 0.314, 0.2741, 0.3019, 0.3129, 0.1915, 0.3307, 0.2012, 0.2845, 0.2581, 0.2996, 0.2484, 0.3424, 0.2484, 0.3424, 0.2581, 0.2996, 0.3019, 0.3129, 0.2923, 0.3526, 0.1842, 0.3768, 0.1915, 0.3307, 0.2484, 0.3424, 0.2411, 0.3853, 0.2411, 0.3853, 0.2484, 0.3424, 0.2923, 0.3526, 0.2851, 0.3929, 0.1791, 0.4227, 0.1842, 0.3768, 0.2411, 0.3853, 0.2361, 0.4284, 0.2361, 0.4284, 0.2411, 0.3853, 0.2851, 0.3929, 0.2801, 0.4334, 0.1761, 0.4684, 0.1791, 0.4227, 0.2361, 0.4284, 0.2331, 0.4715, 0.2331, 0.4715, 0.2361, 0.4284, 0.2801, 0.4334, 0.2772, 0.4741, 0.1751, 0.5141, 0.1761, 0.4684, 0.2331, 0.4715, 0.2322, 0.5146, 0.2322, 0.5146, 0.2331, 0.4715, 0.2772, 0.4741, 0.2763, 0.5149, 0.1762, 0.5597, 0.1751, 0.5141, 0.2322, 0.5146, 0.2333, 0.5578, 0.2333, 0.5578, 0.2322, 0.5146, 0.2763, 0.5149, 0.2773, 0.5558, 0.1792, 0.6053, 0.1762, 0.5597, 0.2333, 0.5578, 0.2364, 0.6009, 0.2364, 0.6009, 0.2333, 0.5578, 0.2773, 0.5558, 0.2804, 0.5967, 0.1841, 0.6508, 0.1792, 0.6053, 0.2364, 0.6009, 0.2414, 0.644, 0.2414, 0.644, 0.2364, 0.6009, 0.2804, 0.5967, 0.2854, 0.6376, 0.1909, 0.6964, 0.1841, 0.6508, 0.2414, 0.644, 0.2483, 0.6871, 0.2483, 0.6871, 0.2414, 0.644, 0.2854, 0.6376, 0.2924, 0.6784, 0.1994, 0.7419, 0.1909, 0.6964, 0.2483, 0.6871, 0.2573, 0.73, 0.2573, 0.73, 0.2483, 0.6871, 0.2924, 0.6784, 0.3014, 0.719])
me_cylinder.materials.append(mat_bullet)
me_cylinder.materials.append(mat_casing)
me_cylinder.materials.append(mat_cloth)
me_cylinder.update()
me_cube_001 = bpy.data.meshes.new('Cube.001')
me_cube_001.from_pydata([(-0.0092, -0.01278, 0.007449), (-0.0092, -0.01278, 0.02546), (-0.0092, -0.006727, 0.02546), (-0.0092, -0.006727, 0.007449), (0.0092, -0.006727, 0.02546), (0.0092, -0.006727, 0.007449), (0.0092, -0.01278, 0.02546), (0.0092, -0.01278, 0.007449), (-0.0092, -0.004129, 0.02546), (-0.0092, -0.001673, 0.023), (-0.0092, -0.002393, 0.02474), (0.0092, -0.001673, 0.023), (0.0092, -0.004129, 0.02546), (0.0092, -0.002393, 0.02474), (-0.0092, -0.001673, 0.01075), (-0.0092, -0.004971, 0.007449), (-0.0092, -0.002639, 0.008415), (0.0092, -0.004971, 0.007449), (0.0092, -0.001673, 0.01075), (0.0092, -0.002639, 0.008415), (-0.0092, -0.01144, -0.006488), (-0.0092, -0.01278, -0.005149), (-0.0092, -0.01239, -0.006096), (-0.0092, -0.01278, 0.04015), (-0.0092, -0.01144, 0.04149), (-0.0092, -0.01239, 0.0411), (-0.0092, -0.006727, -0.005149), (-0.0092, -0.008066, -0.006488), (-0.0092, -0.007119, -0.006096), (-0.0092, -0.008066, 0.04149), (-0.0092, -0.006727, 0.04015), (-0.0092, -0.007119, 0.0411), (0.0092, -0.01278, -0.005149), (0.0092, -0.01144, -0.006488), (0.0092, -0.01239, -0.006096), (0.0092, -0.01144, 0.04149), (0.0092, -0.01278, 0.04015), (0.0092, -0.01239, 0.0411), (0.0092, -0.008066, -0.006488), (0.0092, -0.006727, -0.005149), (0.0092, -0.007119, -0.006096), (0.0092, -0.006727, 0.04015), (0.0092, -0.008066, 0.04149), (0.0092, -0.007119, 0.0411)], [], [(42, 29, 24, 35), (38, 40, 39, 5, 7, 32, 34, 33), (1, 23, 25, 24, 29, 31, 30, 2), (32, 7, 0, 21), (26, 3, 5, 39), (6, 36, 23, 1), (7, 6, 1, 0), (4, 41, 43, 42, 35, 37, 36, 6), (5, 4, 6, 7), (2, 30, 41, 4), (27, 38, 33, 20), (0, 1, 2, 3), (2, 4, 12, 8), (4, 5, 17, 19, 18, 11, 13, 12), (3, 2, 8, 10, 9, 14, 16, 15), (8, 12, 13, 10), (10, 13, 11, 9), (14, 9, 11, 18), (14, 18, 19, 16), (16, 19, 17, 15), (5, 3, 15, 17), (38, 27, 28, 40), (40, 28, 26, 39), (29, 42, 43, 31), (31, 43, 41, 30), (20, 33, 34, 22), (22, 34, 32, 21), (35, 24, 25, 37), (37, 25, 23, 36), (20, 22, 21, 0, 3, 26, 28, 27)])
me_cube_001.polygons.foreach_set('use_smooth', [True] * 30)
_uv = me_cube_001.uv_layers.new(name='UVMap')
_uv.uv.foreach_set('vector', [0.625, 0.5553, 0.875, 0.5553, 0.875, 0.6947, 0.625, 0.6947, 0.375, 0.5553, 0.3773, 0.5162, 0.383, 0.5, 0.4583, 0.5, 0.4583, 0.75, 0.383, 0.75, 0.3773, 0.7338, 0.375, 0.6947, 0.5417, 0.0, 0.618, 0.0, 0.623, 0.01619, 0.625, 0.05528, 0.625, 0.1947, 0.623, 0.2338, 0.618, 0.25, 0.5417, 0.25, 0.383, 0.75, 0.4583, 0.75, 0.4583, 1.0, 0.383, 1.0, 0.383, 0.25, 0.4583, 0.25, 0.4583, 0.5, 0.383, 0.5, 0.5417, 0.75, 0.618, 0.75, 0.618, 1.0, 0.5417, 1.0, 0.4583, 0.75, 0.5417, 0.75, 0.5417, 1.0, 0.4583, 1.0, 0.5417, 0.5, 0.618, 0.5, 0.623, 0.5162, 0.625, 0.5553, 0.625, 0.6947, 0.623, 0.7338, 0.618, 0.75, 0.5417, 0.75, 0.4583, 0.5, 0.5417, 0.5, 0.5417, 0.75, 0.4583, 0.75, 0.5417, 0.25, 0.618, 0.25, 0.618, 0.5, 0.5417, 0.5, 0.125, 0.5553, 0.375, 0.5553, 0.375, 0.6947, 0.125, 0.6947, 0.4583, 0.0, 0.5417, 0.0, 0.5417, 0.25, 0.4583, 0.25, 0.5417, 0.25, 0.5417, 0.5, 0.5417, 0.5, 0.5417, 0.25, 0.5417, 0.5, 0.4583, 0.5, 0.4583, 0.5, 0.4598, 0.5, 0.4736, 0.5, 0.5303, 0.5, 0.5406, 0.5, 0.5417, 0.5, 0.4583, 0.25, 0.5417, 0.25, 0.5417, 0.25, 0.5406, 0.25, 0.5303, 0.25, 0.4736, 0.25, 0.4598, 0.25, 0.4583, 0.25, 0.5417, 0.25, 0.5417, 0.5, 0.5406, 0.5, 0.5406, 0.25, 0.5406, 0.25, 0.5406, 0.5, 0.5303, 0.5, 0.5303, 0.25, 0.4736, 0.25, 0.5303, 0.25, 0.5303, 0.5, 0.4736, 0.5, 0.4736, 0.25, 0.4736, 0.5, 0.4598, 0.5, 0.4598, 0.25, 0.4598, 0.25, 0.4598, 0.5, 0.4583, 0.5, 0.4583, 0.25, 0.4583, 0.5, 0.4583, 0.25, 0.4583, 0.25, 0.4583, 0.5, 0.375, 0.5553, 0.125, 0.5553, 0.125, 0.5, 0.375, 0.5, 0.375, 0.5, 0.375, 0.25, 0.383, 0.25, 0.383, 0.5, 0.875, 0.5553, 0.625, 0.5553, 0.625, 0.5, 0.875, 0.5, 0.625, 0.25, 0.625, 0.5, 0.618, 0.5, 0.618, 0.25, 0.125, 0.6947, 0.375, 0.6947, 0.375, 0.75, 0.125, 0.75, 0.375, 1.0, 0.375, 0.75, 0.383, 0.75, 0.383, 1.0, 0.625, 0.6947, 0.875, 0.6947, 0.875, 0.75, 0.625, 0.75, 0.625, 0.75, 0.625, 1.0, 0.618, 1.0, 0.618, 0.75, 0.375, 0.05528, 0.3773, 0.01619, 0.383, 0.0, 0.4583, 0.0, 0.4583, 0.25, 0.383, 0.25, 0.3773, 0.2338, 0.375, 0.1947])
me_cube_001.materials.append(mat_cloth)
me_cube_001.update()
me_plane = bpy.data.meshes.new('Plane')
me_plane.from_pydata([(-1.0, -1.0, 0.0), (1.0, -1.0, 0.0), (-1.0, 1.0, 0.0), (1.0, 1.0, 0.0)], [], [(0, 1, 3, 2)])
_uv = me_plane.uv_layers.new(name='UVMap')
_uv.uv.foreach_set('vector', [0.0, 0.0, 1.0, 0.0, 1.0, 1.0, 0.0, 1.0])
me_plane.materials.append(mat_ground)
me_plane.update()
me_plane_001 = bpy.data.meshes.new('Plane.001')
me_plane_001.from_pydata([(-0.005765, -0.005765, 0.0), (0.005765, -0.005765, 0.0), (-0.005765, 0.005765, 0.0), (0.005765, 0.005765, 0.0)], [], [(0, 1, 3, 2)])
_uv = me_plane_001.uv_layers.new(name='UVMap')
_uv.uv.foreach_set('vector', [0.0, 0.0, 1.0, 0.0, 1.0, 1.0, 0.0, 1.0])
me_plane_001.materials.append(mat_material_001)
me_plane_001.update()
me_plane_002 = bpy.data.meshes.new('Plane.002')
me_plane_002.from_pydata([(-0.3713, -0.3713, 0.0), (0.3713, -0.3713, 0.0), (-0.3713, 0.3713, 0.0), (0.3713, 0.3713, 0.0), (-0.3713, 0.3182, 0.0), (-0.3713, 0.2652, 0.0), (-0.3713, 0.2121, 0.0), (-0.3713, 0.1591, 0.0), (-0.3713, 0.1061, 0.0), (-0.3713, 0.05304, 0.0), (-0.3713, 0.0, 0.0), (-0.3713, -0.05304, 0.0), (-0.3713, -0.1061, 0.0), (-0.3713, -0.1591, 0.0), (-0.3713, -0.2121, 0.0), (-0.3713, -0.2652, 0.0), (-0.3713, -0.3182, 0.0), (0.3713, -0.3182, 0.0), (0.3713, -0.2652, 0.0), (0.3713, -0.2121, 0.0), (0.3713, -0.1591, 0.0), (0.3713, -0.1061, 0.0), (0.3713, -0.05304, 0.0), (0.3713, 0.0, 0.0), (0.3713, 0.05304, 0.0), (0.3713, 0.1061, 0.0), (0.3713, 0.1591, 0.0), (0.3713, 0.2121, 0.0), (0.3713, 0.2652, 0.0), (0.3713, 0.3182, 0.0), (-0.3182, -0.3713, 0.0), (-0.2652, -0.3713, 0.0), (-0.2121, -0.3713, 0.0), (-0.1591, -0.3713, 0.0), (-0.1061, -0.3713, 0.0), (-0.05304, -0.3713, 0.0), (0.0, -0.3713, 0.0), (0.05304, -0.3713, 0.0), (0.1061, -0.3713, 0.0), (0.1591, -0.3713, 0.0), (0.2121, -0.3713, 0.0), (0.2652, -0.3713, 0.0), (0.3182, -0.3713, 0.0), (0.3182, 0.3713, 0.0), (0.2652, 0.3713, 0.0), (0.2121, 0.3713, 0.0), (0.1591, 0.3713, 0.0), (0.1061, 0.3713, 0.0), (0.05304, 0.3713, 0.0), (0.0, 0.3713, 0.0), (-0.05304, 0.3713, 0.0), (-0.1061, 0.3713, 0.0), (-0.1591, 0.3713, 0.0), (-0.2121, 0.3713, 0.0), (-0.2652, 0.3713, 0.0), (-0.3182, 0.3713, 0.0), (0.3182, -0.3182, 0.0), (0.2652, -0.3182, 0.0), (0.2121, -0.3182, 0.0), (0.1591, -0.3182, 0.0), (0.1061, -0.3182, 0.0), (0.05304, -0.3182, 0.0), (0.0, -0.3182, 0.0), (-0.05304, -0.3182, 0.0), (-0.1061, -0.3182, 0.0), (-0.1591, -0.3182, 0.0), (-0.2121, -0.3182, 0.0), (-0.2652, -0.3182, 0.0), (-0.3182, -0.3182, 0.0), (0.3182, -0.2652, 0.0), (0.2652, -0.2652, 0.0), (0.2121, -0.2652, 0.0), (0.1591, -0.2652, 0.0), (0.1061, -0.2652, 0.0), (0.05304, -0.2652, 0.0), (0.0, -0.2652, 0.0), (-0.05304, -0.2652, 0.0), (-0.1061, -0.2652, 0.0), (-0.1591, -0.2652, 0.0), (-0.2121, -0.2652, 0.0), (-0.2652, -0.2652, 0.0), (-0.3182, -0.2652, 0.0), (0.3182, -0.2121, 0.0), (0.2652, -0.2121, 0.0), (0.2121, -0.2121, 0.0), (0.1591, -0.2121, 0.0), (0.1061, -0.2121, 0.0), (0.05304, -0.2121, 0.0), (0.0, -0.2121, 0.0), (-0.05304, -0.2121, 0.0), (-0.1061, -0.2121, 0.0), (-0.1591, -0.2121, 0.0), (-0.2121, -0.2121, 0.0), (-0.2652, -0.2121, 0.0), (-0.3182, -0.2121, 0.0), (0.3182, -0.1591, 0.0), (0.2652, -0.1591, 0.0), (0.2121, -0.1591, 0.0), (0.1591, -0.1591, 0.0), (0.1061, -0.1591, 0.0), (0.05304, -0.1591, 0.0), (0.0, -0.1591, 0.0), (-0.05304, -0.1591, 0.0), (-0.1061, -0.1591, 0.0), (-0.1591, -0.1591, 0.0), (-0.2121, -0.1591, 0.0), (-0.2652, -0.1591, 0.0), (-0.3182, -0.1591, 0.0), (0.3182, -0.1061, 0.0), (0.2652, -0.1061, 0.0), (0.2121, -0.1061, 0.0), (0.1591, -0.1061, 0.0), (0.1061, -0.1061, 0.0), (0.05304, -0.1061, 0.0), (0.0, -0.1061, 0.0), (-0.05304, -0.1061, 0.0), (-0.1061, -0.1061, 0.0), (-0.1591, -0.1061, 0.0), (-0.2121, -0.1061, 0.0), (-0.2652, -0.1061, 0.0), (-0.3182, -0.1061, 0.0), (0.3182, -0.05304, 0.0), (0.2652, -0.05304, 0.0), (0.2121, -0.05304, 0.0), (0.1591, -0.05304, 0.0), (0.1061, -0.05304, 0.0), (0.05304, -0.05304, 0.0), (0.0, -0.05304, 0.0), (-0.05304, -0.05304, 0.0), (-0.1061, -0.05304, 0.0), (-0.1591, -0.05304, 0.0), (-0.2121, -0.05304, 0.0), (-0.2652, -0.05304, 0.0), (-0.3182, -0.05304, 0.0), (0.3182, 0.0, 0.0), (0.2652, 0.0, 0.0), (0.2121, 0.0, 0.0), (0.1591, 0.0, 0.0), (0.1061, 0.0, 0.0), (0.05304, 0.0, 0.0), (0.0, 0.0, 0.0), (-0.05304, 0.0, 0.0), (-0.1061, 0.0, 0.0), (-0.1591, 0.0, 0.0), (-0.2121, 0.0, 0.0), (-0.2652, 0.0, 0.0), (-0.3182, 0.0, 0.0), (0.3182, 0.05304, 0.0), (0.2652, 0.05304, 0.0), (0.2121, 0.05304, 0.0), (0.1591, 0.05304, 0.0), (0.1061, 0.05304, 0.0), (0.05304, 0.05304, 0.0), (0.0, 0.05304, 0.0), (-0.05304, 0.05304, 0.0), (-0.1061, 0.05304, 0.0), (-0.1591, 0.05304, 0.0), (-0.2121, 0.05304, 0.0), (-0.2652, 0.05304, 0.0), (-0.3182, 0.05304, 0.0), (0.3182, 0.1061, 0.0), (0.2652, 0.1061, 0.0), (0.2121, 0.1061, 0.0), (0.1591, 0.1061, 0.0), (0.1061, 0.1061, 0.0), (0.05304, 0.1061, 0.0), (0.0, 0.1061, 0.0), (-0.05304, 0.1061, 0.0), (-0.1061, 0.1061, 0.0), (-0.1591, 0.1061, 0.0), (-0.2121, 0.1061, 0.0), (-0.2652, 0.1061, 0.0), (-0.3182, 0.1061, 0.0), (0.3182, 0.1591, 0.0), (0.2652, 0.1591, 0.0), (0.2121, 0.1591, 0.0), (0.1591, 0.1591, 0.0), (0.1061, 0.1591, 0.0), (0.05304, 0.1591, 0.0), (0.0, 0.1591, 0.0), (-0.05304, 0.1591, 0.0), (-0.1061, 0.1591, 0.0), (-0.1591, 0.1591, 0.0), (-0.2121, 0.1591, 0.0), (-0.2652, 0.1591, 0.0), (-0.3182, 0.1591, 0.0), (0.3182, 0.2121, 0.0), (0.2652, 0.2121, 0.0), (0.2121, 0.2121, 0.0), (0.1591, 0.2121, 0.0), (0.1061, 0.2121, 0.0), (0.05304, 0.2121, 0.0), (0.0, 0.2121, 0.0), (-0.05304, 0.2121, 0.0), (-0.1061, 0.2121, 0.0), (-0.1591, 0.2121, 0.0), (-0.2121, 0.2121, 0.0), (-0.2652, 0.2121, 0.0), (-0.3182, 0.2121, 0.0), (0.3182, 0.2652, 0.0), (0.2652, 0.2652, 0.0), (0.2121, 0.2652, 0.0), (0.1591, 0.2652, 0.0), (0.1061, 0.2652, 0.0), (0.05304, 0.2652, 0.0), (0.0, 0.2652, 0.0), (-0.05304, 0.2652, 0.0), (-0.1061, 0.2652, 0.0), (-0.1591, 0.2652, 0.0), (-0.2121, 0.2652, 0.0), (-0.2652, 0.2652, 0.0), (-0.3182, 0.2652, 0.0), (0.3182, 0.3182, 0.0), (0.2652, 0.3182, 0.0), (0.2121, 0.3182, 0.0), (0.1591, 0.3182, 0.0), (0.1061, 0.3182, 0.0), (0.05304, 0.3182, 0.0), (0.0, 0.3182, 0.0), (-0.05304, 0.3182, 0.0), (-0.1061, 0.3182, 0.0), (-0.1591, 0.3182, 0.0), (-0.2121, 0.3182, 0.0), (-0.2652, 0.3182, 0.0), (-0.3182, 0.3182, 0.0)], [], [(212, 29, 3, 43), (42, 1, 17, 56), (56, 17, 18, 69), (69, 18, 19, 82), (82, 19, 20, 95), (95, 20, 21, 108), (108, 21, 22, 121), (121, 22, 23, 134), (134, 23, 24, 147), (147, 24, 25, 160), (160, 25, 26, 173), (173, 26, 27, 186), (186, 27, 28, 199), (199, 28, 29, 212), (5, 211, 224, 4), (211, 210, 223, 224), (210, 209, 222, 223), (209, 208, 221, 222), (208, 207, 220, 221), (207, 206, 219, 220), (206, 205, 218, 219), (205, 204, 217, 218), (204, 203, 216, 217), (203, 202, 215, 216), (202, 201, 214, 215), (201, 200, 213, 214), (200, 199, 212, 213), (6, 198, 211, 5), (198, 197, 210, 211), (197, 196, 209, 210), (196, 195, 208, 209), (195, 194, 207, 208), (194, 193, 206, 207), (193, 192, 205, 206), (192, 191, 204, 205), (191, 190, 203, 204), (190, 189, 202, 203), (189, 188, 201, 202), (188, 187, 200, 201), (187, 186, 199, 200), (7, 185, 198, 6), (185, 184, 197, 198), (184, 183, 196, 197), (183, 182, 195, 196), (182, 181, 194, 195), (181, 180, 193, 194), (180, 179, 192, 193), (179, 178, 191, 192), (178, 177, 190, 191), (177, 176, 189, 190), (176, 175, 188, 189), (175, 174, 187, 188), (174, 173, 186, 187), (8, 172, 185, 7), (172, 171, 184, 185), (171, 170, 183, 184), (170, 169, 182, 183), (169, 168, 181, 182), (168, 167, 180, 181), (167, 166, 179, 180), (166, 165, 178, 179), (165, 164, 177, 178), (164, 163, 176, 177), (163, 162, 175, 176), (162, 161, 174, 175), (161, 160, 173, 174), (9, 159, 172, 8), (159, 158, 171, 172), (158, 157, 170, 171), (157, 156, 169, 170), (156, 155, 168, 169), (155, 154, 167, 168), (154, 153, 166, 167), (153, 152, 165, 166), (152, 151, 164, 165), (151, 150, 163, 164), (150, 149, 162, 163), (149, 148, 161, 162), (148, 147, 160, 161), (10, 146, 159, 9), (146, 145, 158, 159), (145, 144, 157, 158), (144, 143, 156, 157), (143, 142, 155, 156), (142, 141, 154, 155), (141, 140, 153, 154), (140, 139, 152, 153), (139, 138, 151, 152), (138, 137, 150, 151), (137, 136, 149, 150), (136, 135, 148, 149), (135, 134, 147, 148), (11, 133, 146, 10), (133, 132, 145, 146), (132, 131, 144, 145), (131, 130, 143, 144), (130, 129, 142, 143), (129, 128, 141, 142), (128, 127, 140, 141), (127, 126, 139, 140), (126, 125, 138, 139), (125, 124, 137, 138), (124, 123, 136, 137), (123, 122, 135, 136), (122, 121, 134, 135), (12, 120, 133, 11), (120, 119, 132, 133), (119, 118, 131, 132), (118, 117, 130, 131), (117, 116, 129, 130), (116, 115, 128, 129), (115, 114, 127, 128), (114, 113, 126, 127), (113, 112, 125, 126), (112, 111, 124, 125), (111, 110, 123, 124), (110, 109, 122, 123), (109, 108, 121, 122), (13, 107, 120, 12), (107, 106, 119, 120), (106, 105, 118, 119), (105, 104, 117, 118), (104, 103, 116, 117), (103, 102, 115, 116), (102, 101, 114, 115), (101, 100, 113, 114), (100, 99, 112, 113), (99, 98, 111, 112), (98, 97, 110, 111), (97, 96, 109, 110), (96, 95, 108, 109), (14, 94, 107, 13), (94, 93, 106, 107), (93, 92, 105, 106), (92, 91, 104, 105), (91, 90, 103, 104), (90, 89, 102, 103), (89, 88, 101, 102), (88, 87, 100, 101), (87, 86, 99, 100), (86, 85, 98, 99), (85, 84, 97, 98), (84, 83, 96, 97), (83, 82, 95, 96), (15, 81, 94, 14), (81, 80, 93, 94), (80, 79, 92, 93), (79, 78, 91, 92), (78, 77, 90, 91), (77, 76, 89, 90), (76, 75, 88, 89), (75, 74, 87, 88), (74, 73, 86, 87), (73, 72, 85, 86), (72, 71, 84, 85), (71, 70, 83, 84), (70, 69, 82, 83), (16, 68, 81, 15), (68, 67, 80, 81), (67, 66, 79, 80), (66, 65, 78, 79), (65, 64, 77, 78), (64, 63, 76, 77), (63, 62, 75, 76), (62, 61, 74, 75), (61, 60, 73, 74), (60, 59, 72, 73), (59, 58, 71, 72), (58, 57, 70, 71), (57, 56, 69, 70), (0, 30, 68, 16), (30, 31, 67, 68), (31, 32, 66, 67), (32, 33, 65, 66), (33, 34, 64, 65), (34, 35, 63, 64), (35, 36, 62, 63), (36, 37, 61, 62), (37, 38, 60, 61), (38, 39, 59, 60), (39, 40, 58, 59), (40, 41, 57, 58), (41, 42, 56, 57), (4, 224, 55, 2), (224, 223, 54, 55), (223, 222, 53, 54), (222, 221, 52, 53), (221, 220, 51, 52), (220, 219, 50, 51), (219, 218, 49, 50), (218, 217, 48, 49), (217, 216, 47, 48), (216, 215, 46, 47), (215, 214, 45, 46), (214, 213, 44, 45), (213, 212, 43, 44)])
_uv = me_plane_002.uv_layers.new(name='UVMap')
_uv.uv.foreach_set('vector', [0.9286, 0.9286, 1.0, 0.9286, 1.0, 1.0, 0.9286, 1.0, 0.9286, 0.0, 1.0, 0.0, 1.0, 0.07143, 0.9286, 0.07143, 0.9286, 0.07143, 1.0, 0.07143, 1.0, 0.1429, 0.9286, 0.1429, 0.9286, 0.1429, 1.0, 0.1429, 1.0, 0.2143, 0.9286, 0.2143, 0.9286, 0.2143, 1.0, 0.2143, 1.0, 0.2857, 0.9286, 0.2857, 0.9286, 0.2857, 1.0, 0.2857, 1.0, 0.3571, 0.9286, 0.3571, 0.9286, 0.3571, 1.0, 0.3571, 1.0, 0.4286, 0.9286, 0.4286, 0.9286, 0.4286, 1.0, 0.4286, 1.0, 0.5, 0.9286, 0.5, 0.9286, 0.5, 1.0, 0.5, 1.0, 0.5714, 0.9286, 0.5714, 0.9286, 0.5714, 1.0, 0.5714, 1.0, 0.6429, 0.9286, 0.6429, 0.9286, 0.6429, 1.0, 0.6429, 1.0, 0.7143, 0.9286, 0.7143, 0.9286, 0.7143, 1.0, 0.7143, 1.0, 0.7857, 0.9286, 0.7857, 0.9286, 0.7857, 1.0, 0.7857, 1.0, 0.8571, 0.9286, 0.8571, 0.9286, 0.8571, 1.0, 0.8571, 1.0, 0.9286, 0.9286, 0.9286, 0.0, 0.8571, 0.07143, 0.8571, 0.07143, 0.9286, 0.0, 0.9286, 0.07143, 0.8571, 0.1429, 0.8571, 0.1429, 0.9286, 0.07143, 0.9286, 0.1429, 0.8571, 0.2143, 0.8571, 0.2143, 0.9286, 0.1429, 0.9286, 0.2143, 0.8571, 0.2857, 0.8571, 0.2857, 0.9286, 0.2143, 0.9286, 0.2857, 0.8571, 0.3571, 0.8571, 0.3571, 0.9286, 0.2857, 0.9286, 0.3571, 0.8571, 0.4286, 0.8571, 0.4286, 0.9286, 0.3571, 0.9286, 0.4286, 0.8571, 0.5, 0.8571, 0.5, 0.9286, 0.4286, 0.9286, 0.5, 0.8571, 0.5714, 0.8571, 0.5714, 0.9286, 0.5, 0.9286, 0.5714, 0.8571, 0.6429, 0.8571, 0.6429, 0.9286, 0.5714, 0.9286, 0.6429, 0.8571, 0.7143, 0.8571, 0.7143, 0.9286, 0.6429, 0.9286, 0.7143, 0.8571, 0.7857, 0.8571, 0.7857, 0.9286, 0.7143, 0.9286, 0.7857, 0.8571, 0.8571, 0.8571, 0.8571, 0.9286, 0.7857, 0.9286, 0.8571, 0.8571, 0.9286, 0.8571, 0.9286, 0.9286, 0.8571, 0.9286, 0.0, 0.7857, 0.07143, 0.7857, 0.07143, 0.8571, 0.0, 0.8571, 0.07143, 0.7857, 0.1429, 0.7857, 0.1429, 0.8571, 0.07143, 0.8571, 0.1429, 0.7857, 0.2143, 0.7857, 0.2143, 0.8571, 0.1429, 0.8571, 0.2143, 0.7857, 0.2857, 0.7857, 0.2857, 0.8571, 0.2143, 0.8571, 0.2857, 0.7857, 0.3571, 0.7857, 0.3571, 0.8571, 0.2857, 0.8571, 0.3571, 0.7857, 0.4286, 0.7857, 0.4286, 0.8571, 0.3571, 0.8571, 0.4286, 0.7857, 0.5, 0.7857, 0.5, 0.8571, 0.4286, 0.8571, 0.5, 0.7857, 0.5714, 0.7857, 0.5714, 0.8571, 0.5, 0.8571, 0.5714, 0.7857, 0.6429, 0.7857, 0.6429, 0.8571, 0.5714, 0.8571, 0.6429, 0.7857, 0.7143, 0.7857, 0.7143, 0.8571, 0.6429, 0.8571, 0.7143, 0.7857, 0.7857, 0.7857, 0.7857, 0.8571, 0.7143, 0.8571, 0.7857, 0.7857, 0.8571, 0.7857, 0.8571, 0.8571, 0.7857, 0.8571, 0.8571, 0.7857, 0.9286, 0.7857, 0.9286, 0.8571, 0.8571, 0.8571, 0.0, 0.7143, 0.07143, 0.7143, 0.07143, 0.7857, 0.0, 0.7857, 0.07143, 0.7143, 0.1429, 0.7143, 0.1429, 0.7857, 0.07143, 0.7857, 0.1429, 0.7143, 0.2143, 0.7143, 0.2143, 0.7857, 0.1429, 0.7857, 0.2143, 0.7143, 0.2857, 0.7143, 0.2857, 0.7857, 0.2143, 0.7857, 0.2857, 0.7143, 0.3571, 0.7143, 0.3571, 0.7857, 0.2857, 0.7857, 0.3571, 0.7143, 0.4286, 0.7143, 0.4286, 0.7857, 0.3571, 0.7857, 0.4286, 0.7143, 0.5, 0.7143, 0.5, 0.7857, 0.4286, 0.7857, 0.5, 0.7143, 0.5714, 0.7143, 0.5714, 0.7857, 0.5, 0.7857, 0.5714, 0.7143, 0.6429, 0.7143, 0.6429, 0.7857, 0.5714, 0.7857, 0.6429, 0.7143, 0.7143, 0.7143, 0.7143, 0.7857, 0.6429, 0.7857, 0.7143, 0.7143, 0.7857, 0.7143, 0.7857, 0.7857, 0.7143, 0.7857, 0.7857, 0.7143, 0.8571, 0.7143, 0.8571, 0.7857, 0.7857, 0.7857, 0.8571, 0.7143, 0.9286, 0.7143, 0.9286, 0.7857, 0.8571, 0.7857, 0.0, 0.6429, 0.07143, 0.6429, 0.07143, 0.7143, 0.0, 0.7143, 0.07143, 0.6429, 0.1429, 0.6429, 0.1429, 0.7143, 0.07143, 0.7143, 0.1429, 0.6429, 0.2143, 0.6429, 0.2143, 0.7143, 0.1429, 0.7143, 0.2143, 0.6429, 0.2857, 0.6429, 0.2857, 0.7143, 0.2143, 0.7143, 0.2857, 0.6429, 0.3571, 0.6429, 0.3571, 0.7143, 0.2857, 0.7143, 0.3571, 0.6429, 0.4286, 0.6429, 0.4286, 0.7143, 0.3571, 0.7143, 0.4286, 0.6429, 0.5, 0.6429, 0.5, 0.7143, 0.4286, 0.7143, 0.5, 0.6429, 0.5714, 0.6429, 0.5714, 0.7143, 0.5, 0.7143, 0.5714, 0.6429, 0.6429, 0.6429, 0.6429, 0.7143, 0.5714, 0.7143, 0.6429, 0.6429, 0.7143, 0.6429, 0.7143, 0.7143, 0.6429, 0.7143, 0.7143, 0.6429, 0.7857, 0.6429, 0.7857, 0.7143, 0.7143, 0.7143, 0.7857, 0.6429, 0.8571, 0.6429, 0.8571, 0.7143, 0.7857, 0.7143, 0.8571, 0.6429, 0.9286, 0.6429, 0.9286, 0.7143, 0.8571, 0.7143, 0.0, 0.5714, 0.07143, 0.5714, 0.07143, 0.6429, 0.0, 0.6429, 0.07143, 0.5714, 0.1429, 0.5714, 0.1429, 0.6429, 0.07143, 0.6429, 0.1429, 0.5714, 0.2143, 0.5714, 0.2143, 0.6429, 0.1429, 0.6429, 0.2143, 0.5714, 0.2857, 0.5714, 0.2857, 0.6429, 0.2143, 0.6429, 0.2857, 0.5714, 0.3571, 0.5714, 0.3571, 0.6429, 0.2857, 0.6429, 0.3571, 0.5714, 0.4286, 0.5714, 0.4286, 0.6429, 0.3571, 0.6429, 0.4286, 0.5714, 0.5, 0.5714, 0.5, 0.6429, 0.4286, 0.6429, 0.5, 0.5714, 0.5714, 0.5714, 0.5714, 0.6429, 0.5, 0.6429, 0.5714, 0.5714, 0.6429, 0.5714, 0.6429, 0.6429, 0.5714, 0.6429, 0.6429, 0.5714, 0.7143, 0.5714, 0.7143, 0.6429, 0.6429, 0.6429, 0.7143, 0.5714, 0.7857, 0.5714, 0.7857, 0.6429, 0.7143, 0.6429, 0.7857, 0.5714, 0.8571, 0.5714, 0.8571, 0.6429, 0.7857, 0.6429, 0.8571, 0.5714, 0.9286, 0.5714, 0.9286, 0.6429, 0.8571, 0.6429, 0.0, 0.5, 0.07143, 0.5, 0.07143, 0.5714, 0.0, 0.5714, 0.07143, 0.5, 0.1429, 0.5, 0.1429, 0.5714, 0.07143, 0.5714, 0.1429, 0.5, 0.2143, 0.5, 0.2143, 0.5714, 0.1429, 0.5714, 0.2143, 0.5, 0.2857, 0.5, 0.2857, 0.5714, 0.2143, 0.5714, 0.2857, 0.5, 0.3571, 0.5, 0.3571, 0.5714, 0.2857, 0.5714, 0.3571, 0.5, 0.4286, 0.5, 0.4286, 0.5714, 0.3571, 0.5714, 0.4286, 0.5, 0.5, 0.5, 0.5, 0.5714, 0.4286, 0.5714, 0.5, 0.5, 0.5714, 0.5, 0.5714, 0.5714, 0.5, 0.5714, 0.5714, 0.5, 0.6429, 0.5, 0.6429, 0.5714, 0.5714, 0.5714, 0.6429, 0.5, 0.7143, 0.5, 0.7143, 0.5714, 0.6429, 0.5714, 0.7143, 0.5, 0.7857, 0.5, 0.7857, 0.5714, 0.7143, 0.5714, 0.7857, 0.5, 0.8571, 0.5, 0.8571, 0.5714, 0.7857, 0.5714, 0.8571, 0.5, 0.9286, 0.5, 0.9286, 0.5714, 0.8571, 0.5714, 0.0, 0.4286, 0.07143, 0.4286, 0.07143, 0.5, 0.0, 0.5, 0.07143, 0.4286, 0.1429, 0.4286, 0.1429, 0.5, 0.07143, 0.5, 0.1429, 0.4286, 0.2143, 0.4286, 0.2143, 0.5, 0.1429, 0.5, 0.2143, 0.4286, 0.2857, 0.4286, 0.2857, 0.5, 0.2143, 0.5, 0.2857, 0.4286, 0.3571, 0.4286, 0.3571, 0.5, 0.2857, 0.5, 0.3571, 0.4286, 0.4286, 0.4286, 0.4286, 0.5, 0.3571, 0.5, 0.4286, 0.4286, 0.5, 0.4286, 0.5, 0.5, 0.4286, 0.5, 0.5, 0.4286, 0.5714, 0.4286, 0.5714, 0.5, 0.5, 0.5, 0.5714, 0.4286, 0.6429, 0.4286, 0.6429, 0.5, 0.5714, 0.5, 0.6429, 0.4286, 0.7143, 0.4286, 0.7143, 0.5, 0.6429, 0.5, 0.7143, 0.4286, 0.7857, 0.4286, 0.7857, 0.5, 0.7143, 0.5, 0.7857, 0.4286, 0.8571, 0.4286, 0.8571, 0.5, 0.7857, 0.5, 0.8571, 0.4286, 0.9286, 0.4286, 0.9286, 0.5, 0.8571, 0.5, 0.0, 0.3571, 0.07143, 0.3571, 0.07143, 0.4286, 0.0, 0.4286, 0.07143, 0.3571, 0.1429, 0.3571, 0.1429, 0.4286, 0.07143, 0.4286, 0.1429, 0.3571, 0.2143, 0.3571, 0.2143, 0.4286, 0.1429, 0.4286, 0.2143, 0.3571, 0.2857, 0.3571, 0.2857, 0.4286, 0.2143, 0.4286, 0.2857, 0.3571, 0.3571, 0.3571, 0.3571, 0.4286, 0.2857, 0.4286, 0.3571, 0.3571, 0.4286, 0.3571, 0.4286, 0.4286, 0.3571, 0.4286, 0.4286, 0.3571, 0.5, 0.3571, 0.5, 0.4286, 0.4286, 0.4286, 0.5, 0.3571, 0.5714, 0.3571, 0.5714, 0.4286, 0.5, 0.4286, 0.5714, 0.3571, 0.6429, 0.3571, 0.6429, 0.4286, 0.5714, 0.4286, 0.6429, 0.3571, 0.7143, 0.3571, 0.7143, 0.4286, 0.6429, 0.4286, 0.7143, 0.3571, 0.7857, 0.3571, 0.7857, 0.4286, 0.7143, 0.4286, 0.7857, 0.3571, 0.8571, 0.3571, 0.8571, 0.4286, 0.7857, 0.4286, 0.8571, 0.3571, 0.9286, 0.3571, 0.9286, 0.4286, 0.8571, 0.4286, 0.0, 0.2857, 0.07143, 0.2857, 0.07143, 0.3571, 0.0, 0.3571, 0.07143, 0.2857, 0.1429, 0.2857, 0.1429, 0.3571, 0.07143, 0.3571, 0.1429, 0.2857, 0.2143, 0.2857, 0.2143, 0.3571, 0.1429, 0.3571, 0.2143, 0.2857, 0.2857, 0.2857, 0.2857, 0.3571, 0.2143, 0.3571, 0.2857, 0.2857, 0.3571, 0.2857, 0.3571, 0.3571, 0.2857, 0.3571, 0.3571, 0.2857, 0.4286, 0.2857, 0.4286, 0.3571, 0.3571, 0.3571, 0.4286, 0.2857, 0.5, 0.2857, 0.5, 0.3571, 0.4286, 0.3571, 0.5, 0.2857, 0.5714, 0.2857, 0.5714, 0.3571, 0.5, 0.3571, 0.5714, 0.2857, 0.6429, 0.2857, 0.6429, 0.3571, 0.5714, 0.3571, 0.6429, 0.2857, 0.7143, 0.2857, 0.7143, 0.3571, 0.6429, 0.3571, 0.7143, 0.2857, 0.7857, 0.2857, 0.7857, 0.3571, 0.7143, 0.3571, 0.7857, 0.2857, 0.8571, 0.2857, 0.8571, 0.3571, 0.7857, 0.3571, 0.8571, 0.2857, 0.9286, 0.2857, 0.9286, 0.3571, 0.8571, 0.3571, 0.0, 0.2143, 0.07143, 0.2143, 0.07143, 0.2857, 0.0, 0.2857, 0.07143, 0.2143, 0.1429, 0.2143, 0.1429, 0.2857, 0.07143, 0.2857, 0.1429, 0.2143, 0.2143, 0.2143, 0.2143, 0.2857, 0.1429, 0.2857, 0.2143, 0.2143, 0.2857, 0.2143, 0.2857, 0.2857, 0.2143, 0.2857, 0.2857, 0.2143, 0.3571, 0.2143, 0.3571, 0.2857, 0.2857, 0.2857, 0.3571, 0.2143, 0.4286, 0.2143, 0.4286, 0.2857, 0.3571, 0.2857, 0.4286, 0.2143, 0.5, 0.2143, 0.5, 0.2857, 0.4286, 0.2857, 0.5, 0.2143, 0.5714, 0.2143, 0.5714, 0.2857, 0.5, 0.2857, 0.5714, 0.2143, 0.6429, 0.2143, 0.6429, 0.2857, 0.5714, 0.2857, 0.6429, 0.2143, 0.7143, 0.2143, 0.7143, 0.2857, 0.6429, 0.2857, 0.7143, 0.2143, 0.7857, 0.2143, 0.7857, 0.2857, 0.7143, 0.2857, 0.7857, 0.2143, 0.8571, 0.2143, 0.8571, 0.2857, 0.7857, 0.2857, 0.8571, 0.2143, 0.9286, 0.2143, 0.9286, 0.2857, 0.8571, 0.2857, 0.0, 0.1429, 0.07143, 0.1429, 0.07143, 0.2143, 0.0, 0.2143, 0.07143, 0.1429, 0.1429, 0.1429, 0.1429, 0.2143, 0.07143, 0.2143, 0.1429, 0.1429, 0.2143, 0.1429, 0.2143, 0.2143, 0.1429, 0.2143, 0.2143, 0.1429, 0.2857, 0.1429, 0.2857, 0.2143, 0.2143, 0.2143, 0.2857, 0.1429, 0.3571, 0.1429, 0.3571, 0.2143, 0.2857, 0.2143, 0.3571, 0.1429, 0.4286, 0.1429, 0.4286, 0.2143, 0.3571, 0.2143, 0.4286, 0.1429, 0.5, 0.1429, 0.5, 0.2143, 0.4286, 0.2143, 0.5, 0.1429, 0.5714, 0.1429, 0.5714, 0.2143, 0.5, 0.2143, 0.5714, 0.1429, 0.6429, 0.1429, 0.6429, 0.2143, 0.5714, 0.2143, 0.6429, 0.1429, 0.7143, 0.1429, 0.7143, 0.2143, 0.6429, 0.2143, 0.7143, 0.1429, 0.7857, 0.1429, 0.7857, 0.2143, 0.7143, 0.2143, 0.7857, 0.1429, 0.8571, 0.1429, 0.8571, 0.2143, 0.7857, 0.2143, 0.8571, 0.1429, 0.9286, 0.1429, 0.9286, 0.2143, 0.8571, 0.2143, 0.0, 0.07143, 0.07143, 0.07143, 0.07143, 0.1429, 0.0, 0.1429, 0.07143, 0.07143, 0.1429, 0.07143, 0.1429, 0.1429, 0.07143, 0.1429, 0.1429, 0.07143, 0.2143, 0.07143, 0.2143, 0.1429, 0.1429, 0.1429, 0.2143, 0.07143, 0.2857, 0.07143, 0.2857, 0.1429, 0.2143, 0.1429, 0.2857, 0.07143, 0.3571, 0.07143, 0.3571, 0.1429, 0.2857, 0.1429, 0.3571, 0.07143, 0.4286, 0.07143, 0.4286, 0.1429, 0.3571, 0.1429, 0.4286, 0.07143, 0.5, 0.07143, 0.5, 0.1429, 0.4286, 0.1429, 0.5, 0.07143, 0.5714, 0.07143, 0.5714, 0.1429, 0.5, 0.1429, 0.5714, 0.07143, 0.6429, 0.07143, 0.6429, 0.1429, 0.5714, 0.1429, 0.6429, 0.07143, 0.7143, 0.07143, 0.7143, 0.1429, 0.6429, 0.1429, 0.7143, 0.07143, 0.7857, 0.07143, 0.7857, 0.1429, 0.7143, 0.1429, 0.7857, 0.07143, 0.8571, 0.07143, 0.8571, 0.1429, 0.7857, 0.1429, 0.8571, 0.07143, 0.9286, 0.07143, 0.9286, 0.1429, 0.8571, 0.1429, 0.0, 0.0, 0.07143, 0.0, 0.07143, 0.07143, 0.0, 0.07143, 0.07143, 0.0, 0.1429, 0.0, 0.1429, 0.07143, 0.07143, 0.07143, 0.1429, 0.0, 0.2143, 0.0, 0.2143, 0.07143, 0.1429, 0.07143, 0.2143, 0.0, 0.2857, 0.0, 0.2857, 0.07143, 0.2143, 0.07143, 0.2857, 0.0, 0.3571, 0.0, 0.3571, 0.07143, 0.2857, 0.07143, 0.3571, 0.0, 0.4286, 0.0, 0.4286, 0.07143, 0.3571, 0.07143, 0.4286, 0.0, 0.5, 0.0, 0.5, 0.07143, 0.4286, 0.07143, 0.5, 0.0, 0.5714, 0.0, 0.5714, 0.07143, 0.5, 0.07143, 0.5714, 0.0, 0.6429, 0.0, 0.6429, 0.07143, 0.5714, 0.07143, 0.6429, 0.0, 0.7143, 0.0, 0.7143, 0.07143, 0.6429, 0.07143, 0.7143, 0.0, 0.7857, 0.0, 0.7857, 0.07143, 0.7143, 0.07143, 0.7857, 0.0, 0.8571, 0.0, 0.8571, 0.07143, 0.7857, 0.07143, 0.8571, 0.0, 0.9286, 0.0, 0.9286, 0.07143, 0.8571, 0.07143, 0.0, 0.9286, 0.07143, 0.9286, 0.07143, 1.0, 0.0, 1.0, 0.07143, 0.9286, 0.1429, 0.9286, 0.1429, 1.0, 0.07143, 1.0, 0.1429, 0.9286, 0.2143, 0.9286, 0.2143, 1.0, 0.1429, 1.0, 0.2143, 0.9286, 0.2857, 0.9286, 0.2857, 1.0, 0.2143, 1.0, 0.2857, 0.9286, 0.3571, 0.9286, 0.3571, 1.0, 0.2857, 1.0, 0.3571, 0.9286, 0.4286, 0.9286, 0.4286, 1.0, 0.3571, 1.0, 0.4286, 0.9286, 0.5, 0.9286, 0.5, 1.0, 0.4286, 1.0, 0.5, 0.9286, 0.5714, 0.9286, 0.5714, 1.0, 0.5, 1.0, 0.5714, 0.9286, 0.6429, 0.9286, 0.6429, 1.0, 0.5714, 1.0, 0.6429, 0.9286, 0.7143, 0.9286, 0.7143, 1.0, 0.6429, 1.0, 0.7143, 0.9286, 0.7857, 0.9286, 0.7857, 1.0, 0.7143, 1.0, 0.7857, 0.9286, 0.8571, 0.9286, 0.8571, 1.0, 0.7857, 1.0, 0.8571, 0.9286, 0.9286, 0.9286, 0.9286, 1.0, 0.8571, 1.0])
me_plane_002.materials.append(mat_earth)
me_plane_002.update()

# ---- curves / text
cu_beziercurve = bpy.data.curves.new('BezierCurve', 'CURVE')
cu_beziercurve.dimensions = '3D'
_sp = cu_beziercurve.splines.new('BEZIER'); _sp.bezier_points.add(1)
_sp.bezier_points.foreach_set('co', [0.06805, -0.004, 0.01514, 0.05392, -0.1148, 0.01514])
_sp.bezier_points.foreach_set('handle_left', [0.06915, 0.02298, 0.01521, 0.06474, -0.09009, 0.01658])
_sp.bezier_points.foreach_set('handle_right', [0.06674, -0.03627, 0.01505, 0.03577, -0.1562, 0.01271])
for _p, _l, _r in zip(_sp.bezier_points, ['ALIGNED', 'ALIGNED'], ['ALIGNED', 'ALIGNED']): _p.handle_left_type = _l; _p.handle_right_type = _r
_sp.bezier_points.foreach_set('tilt', [1.571, 1.571])
_sp.order_u = 0
_sp.order_v = 0
cu_beziercurve.use_path = True
cu_beziercurve.fill_mode = 'FULL'

# ---- objects
ob_light = bpy.data.objects.new('Light', light_light)
ob_camera = bpy.data.objects.new('Camera', cam_camera)
ob_cylinder = bpy.data.objects.new('Cylinder', me_cylinder)
ob_beziercurve = bpy.data.objects.new('BezierCurve', cu_beziercurve)
ob_cube = bpy.data.objects.new('Cube', me_cube_001)
ob_plane = bpy.data.objects.new('Plane', me_plane)
ob_plane_001 = bpy.data.objects.new('Plane.001', me_plane_001)
ob_sun = bpy.data.objects.new('Sun', light_sun)
ob_plane_002 = bpy.data.objects.new('Plane.002', me_plane_002)

# ---- transforms, parenting, visibility, modifiers, constraints
ob_light.location = (4.076, 1.005, 5.904)
ob_light.rotation_euler = (0.6503, 0.05522, 1.866)
ob_light.lock_rotations_4d = False
ob_light.empty_display_type = 'ARROWS'
ob_light.color = (0.0, 0.0, 0.0, 0.0)
ob_light.lineart.crease_threshold = 0.0
ob_camera.location = (5.042, -5.041, 7.07)
ob_camera.rotation_euler = (0.7854, 0.0, 0.7854)
ob_camera.lock_rotations_4d = False
ob_camera.empty_display_type = 'ARROWS'
ob_camera.color = (0.0, 0.0, 0.0, 0.0)
ob_camera.display_type = 'WIRE'
ob_camera.lineart.crease_threshold = 0.0
ob_cylinder.parent = ob_plane_001
ob_cylinder.location = (0.0, 0.0, 0.0)
_m = ob_cylinder.modifiers.new('Auto Smooth', 'NODES')
_m.node_group = ng_auto_smooth
_gi = [s.identifier for s in ng_auto_smooth.interface.items_tree if s.item_type == 'SOCKET' and s.in_out == 'INPUT']
_m[_gi[1]] = 0.5219  # Angle
ob_beziercurve.location = (0.0, 0.0, 0.0)
ob_cube.location = (0.0, 8.926e-05, 0.0)
_m = ob_cube.modifiers.new('Array', 'ARRAY')
_m.fit_type = 'FIT_CURVE'
_m.curve = ob_beziercurve
_m.constant_offset_displace = (0.0, 0.0, 0.0)
_m.use_merge_vertices = True
_m.use_merge_vertices_cap = True
_m = ob_cube.modifiers.new('Subdivision', 'SUBSURF')
_m.boundary_smooth = 'PRESERVE_CORNERS'
_m.levels = 3
_m.render_levels = 3
_m = ob_cube.modifiers.new('Curve', 'CURVE')
_m.object = ob_beziercurve
_m = ob_cube.modifiers.new('Auto Smooth', 'NODES')
_m.node_group = ng_auto_smooth
_gi = [s.identifier for s in ng_auto_smooth.interface.items_tree if s.item_type == 'SOCKET' and s.in_out == 'INPUT']
_m[_gi[1]] = 1.318  # Angle
ob_plane.location = (0.0, 0.0, 0.0)
ob_plane_001.location = (0.0, 0.0, 0.0)
ob_plane_001.visible_camera = False
ob_plane_001.visible_diffuse = False
ob_plane_001.visible_glossy = False
ob_plane_001.visible_transmission = False
ob_plane_001.visible_volume_scatter = False
ob_plane_001.visible_shadow = False
ob_plane_001.instance_type = 'FACES'
_m = ob_plane_001.modifiers.new('Array', 'ARRAY')
_m.fit_type = 'FIT_CURVE'
_m.curve = ob_beziercurve
_m.use_constant_offset = True
_m.constant_offset_displace = (0.017, 0.0, 0.0)
_m.use_relative_offset = False
_m = ob_plane_001.modifiers.new('Curve', 'CURVE')
_m.object = ob_beziercurve
ob_sun.location = (-0.1306, -0.05284, 0.2531)
ob_sun.rotation_euler = (-0.2868, 0.7789, -3.481)
ob_plane_002.location = (0.0, 0.0, 0.05652)
ob_plane_002.hide_render = True
_m = ob_plane_002.modifiers.new('Displace', 'DISPLACE')
_m.strength = 0.2

# ---- collection membership
col_collection.objects.link(ob_light)
col_collection.objects.link(ob_camera)
col_collection.objects.link(ob_cylinder)
col_collection.objects.link(ob_beziercurve)
col_collection.objects.link(ob_cube)
col_collection.objects.link(ob_plane)
col_collection.objects.link(ob_plane_001)
col_collection.objects.link(ob_sun)
col_collection.objects.link(ob_plane_002)

# ---- scene / render settings (as saved in the file)
scene.camera = ob_camera
scene.frame_start = 1; scene.frame_end = 250; scene.frame_set(1)
scene.render.engine = 'BLENDER_EEVEE_NEXT'
scene.render.resolution_x = 32
scene.render.resolution_y = 32
scene.render.film_transparent = True
scene.cycles.sampling_pattern = 'TABULATED_SOBOL'
scene.cycles.use_light_tree = False
scene.eevee.light_threshold = 0.001
scene.view_settings.view_transform = 'Filmic'
bpy.context.view_layer.update()
